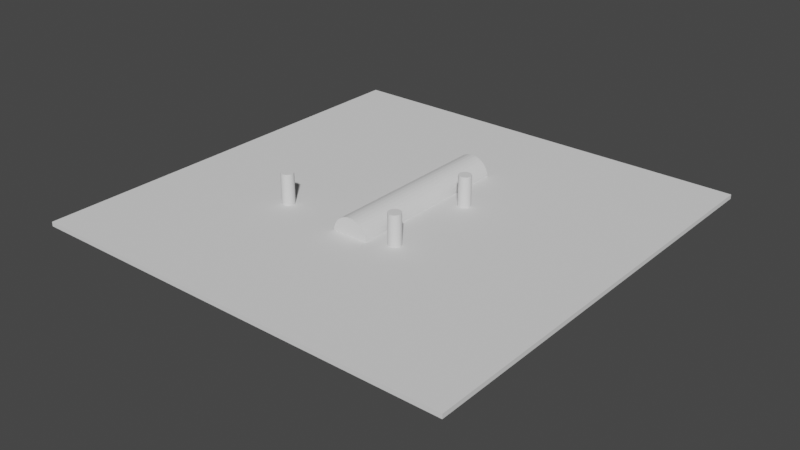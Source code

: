 # Source: rc_case_base_preexport.blend  (saved by Blender 3.5.10; exported with 4.5.12 LTS)
import bpy
from mathutils import Matrix  # noqa: F401  (used for matrix-valued properties, if any)

bpy.ops.wm.read_factory_settings(use_empty=True)
scene = bpy.context.scene
scene.name = 'Scene'

# ---- collections
col_collection = bpy.data.collections.new('Collection'); scene.collection.children.link(col_collection)
col_collection_1 = bpy.data.collections.new('Collection 1'); col_collection.children.link(col_collection_1)

# ---- materials (node trees are filled in below, after node groups)
mat_material_001 = bpy.data.materials.new('Material.001')
mat_material_001.alpha_threshold = 0.0
mat_material_001.use_transparent_shadow = False
mat_material_001.line_color = (0.0, 0.0, 0.0, 1.0)

# ---- material node trees
mat_material_001.use_nodes = True; mat_material_001.node_tree.nodes.clear()
_N = mat_material_001.node_tree.nodes; _L = mat_material_001.node_tree.links
n0 = _N.new('ShaderNodeOutputMaterial'); n0.name = 'Material Output'; n0.location = (300, 300)
n1 = _N.new('ShaderNodeBsdfPrincipled'); n1.name = 'Principled BSDF'; n1.location = (10, 300)
n1.distribution = 'GGX'
n1.subsurface_method = 'BURLEY'
n1.inputs[2].default_value = 0.4
n1.inputs[3].default_value = 1.45
n1.inputs[27].default_value = (0.0, 0.0, 0.0, 1.0)
n1.inputs[28].default_value = 1.0
_L.new(n1.outputs[0], n0.inputs[0])
n0.is_active_output = True

# ---- world
world_world = bpy.data.worlds.new('World'); scene.world = world_world
world_world.use_nodes = True; world_world.node_tree.nodes.clear()
_N = world_world.node_tree.nodes; _L = world_world.node_tree.links
n0 = _N.new('ShaderNodeOutputWorld'); n0.name = 'World Output'; n0.location = (300, 300)
n1 = _N.new('ShaderNodeBackground'); n1.name = 'Background'; n1.location = (10, 300)
n1.inputs[0].default_value = (0.05088, 0.05088, 0.05088, 1.0)
_L.new(n1.outputs[0], n0.inputs[0])
n0.is_active_output = True
world_world.color = (0.05088, 0.05088, 0.05088)
world_world.use_sun_shadow = False
world_world.sun_shadow_jitter_overblur = 0.0

# ---- meshes
me_cube_002 = bpy.data.meshes.new('Cube.002')
me_cube_002.from_pydata([(-0.5, 0.4, 0.01), (-0.5, 0.4, 2.98e-08), (-0.51, -0.3, 0.01), (-0.51, -0.3, 2.98e-08), (0.0, 0.45, 2.98e-08), (0.0, -0.3, 0.01), (0.0, -0.3, 2.98e-08), (0.0, 0.45, 0.01), (-0.31, 0.45, 2.98e-08), (-0.46, -0.3, 0.01), (-0.46, -0.3, 3.166e-08), (-0.31, 0.45, 0.01), (-0.505, 0.05, 2.98e-08), (-0.505, 0.05, 0.01), (0.0, 0.05, 2.98e-08), (0.0, 0.05, 0.01), (-0.4625, 0.05, 2.98e-08), (-0.4625, 0.05, 0.01), (-0.5075, -0.255, 2.98e-08), (0.0, -0.25, 3.166e-08), (0.0, -0.25, 0.01), (-0.46, -0.25, 3.166e-08), (-0.46, -0.25, 0.01), (-0.5075, -0.255, 0.01), (-0.5025, 0.325, 0.01), (-0.5025, 0.325, 2.98e-08), (0.0, 0.325, 2.98e-08), (0.0, 0.325, 0.01), (-0.3113, 0.325, 2.98e-08), (-0.3113, 0.325, 0.01), (-0.5025, 0.325, 0.01), (-0.3113, 0.325, 0.01), (0.0, 0.325, 2.98e-08), (-0.3113, 0.325, 2.98e-08), (0.0, 0.325, 0.01), (-0.5025, 0.325, 2.98e-08), (-0.4407, 0.4156, 0.01), (-0.4436, 0.325, 0.01), (-0.5025, 0.325, 0.01), (-0.5, 0.4, 0.01), (-0.4407, 0.4156, 0.01), (-0.4436, 0.325, 0.01), (-0.46, -0.3, 0.01), (-0.51, -0.3, 0.01), (-0.46, -0.25, 0.01), (-0.5075, -0.255, 0.01), (-0.5025, 0.325, 0.01), (-0.5, 0.4, 0.01), (-0.4407, 0.4156, 0.01), (-0.4436, 0.325, 0.01), (-0.46, -0.3, 0.14), (-0.51, -0.3, 0.14), (-0.46, -0.25, 0.14), (-0.5075, -0.255, 0.14), (-0.5025, 0.325, 0.14), (-0.5, 0.4, 0.14), (-0.4407, 0.4156, 0.14), (-0.4436, 0.325, 0.14)], [], [(23, 2, 43, 45), (10, 9, 2, 3), (35, 30, 0, 1), (8, 11, 7, 4), (21, 19, 6, 10), (2, 9, 42, 43), (18, 21, 10, 3), (1, 0, 36, 11, 8), (6, 5, 9, 10), (20, 22, 9, 5), (34, 31, 17, 15), (25, 33, 16, 12), (33, 32, 14, 16), (18, 23, 13, 12), (31, 24, 13, 17), (3, 2, 23, 18), (15, 17, 22, 20), (12, 16, 21, 18), (16, 14, 19, 21), (17, 13, 23, 22), (11, 36, 37, 29), (8, 4, 26, 28), (1, 8, 28, 35), (7, 11, 29, 27), (12, 13, 24, 25), (0, 30, 38, 39), (37, 36, 40, 41), (36, 0, 39, 40), (30, 37, 41, 38), (45, 43, 51, 53), (47, 46, 54, 55), (41, 40, 48, 49), (39, 38, 46, 47), (22, 23, 45, 44), (9, 22, 44, 42), (40, 39, 47, 48), (38, 41, 49, 46), (52, 53, 51, 50), (57, 56, 55, 54), (48, 47, 55, 56), (46, 49, 57, 54), (43, 42, 50, 51), (44, 45, 53, 52), (42, 44, 52, 50), (49, 48, 56, 57)])
_uv = me_cube_002.uv_layers.new(name='UVMap')
_uv.uv.foreach_set('vector', [0.625, 0.0625, 0.625, 0.0, 0.625, 0.0, 0.625, 0.0625, 0.375, 0.9375, 0.625, 0.9375, 0.625, 1.0, 0.375, 1.0, 0.375, 0.1875, 0.625, 0.1875, 0.625, 0.25, 0.375, 0.25, 0.375, 0.3125, 0.625, 0.3125, 0.625, 0.375, 0.375, 0.375, 0.1875, 0.6875, 0.25, 0.6875, 0.25, 0.75, 0.1875, 0.75, 0.625, 1.0, 0.625, 0.9375, 0.625, 0.9375, 0.625, 1.0, 0.125, 0.6875, 0.1875, 0.6875, 0.1875, 0.75, 0.125, 0.75, 0.375, 0.25, 0.625, 0.25, 0.625, 0.2695, 0.625, 0.3125, 0.375, 0.3125, 0.375, 0.875, 0.625, 0.875, 0.625, 0.9375, 0.375, 0.9375, 0.75, 0.6875, 0.8125, 0.6875, 0.8125, 0.75, 0.75, 0.75, 0.75, 0.5625, 0.8125, 0.5625, 0.8125, 0.625, 0.75, 0.625, 0.125, 0.5625, 0.1875, 0.5625, 0.1875, 0.625, 0.125, 0.625, 0.1875, 0.5625, 0.25, 0.5625, 0.25, 0.625, 0.1875, 0.625, 0.375, 0.0625, 0.625, 0.0625, 0.625, 0.125, 0.375, 0.125, 0.8125, 0.5625, 0.875, 0.5625, 0.875, 0.625, 0.8125, 0.625, 0.375, 0.0, 0.625, 0.0, 0.625, 0.0625, 0.375, 0.0625, 0.75, 0.625, 0.8125, 0.625, 0.8125, 0.6875, 0.75, 0.6875, 0.125, 0.625, 0.1875, 0.625, 0.1875, 0.6875, 0.125, 0.6875, 0.1875, 0.625, 0.25, 0.625, 0.25, 0.6875, 0.1875, 0.6875, 0.8125, 0.625, 0.875, 0.625, 0.875, 0.6875, 0.8125, 0.6875, 0.8125, 0.5, 0.8555, 0.5, 0.8558, 0.5625, 0.8125, 0.5625, 0.1875, 0.5, 0.25, 0.5, 0.25, 0.5625, 0.1875, 0.5625, 0.125, 0.5, 0.1875, 0.5, 0.1875, 0.5625, 0.125, 0.5625, 0.75, 0.5, 0.8125, 0.5, 0.8125, 0.5625, 0.75, 0.5625, 0.375, 0.125, 0.625, 0.125, 0.625, 0.1875, 0.375, 0.1875, 0.625, 0.25, 0.625, 0.1875, 0.625, 0.1875, 0.625, 0.25, 0.8558, 0.5625, 0.8555, 0.5, 0.8555, 0.5, 0.8558, 0.5625, 0.625, 0.2695, 0.625, 0.25, 0.625, 0.25, 0.625, 0.2695, 0.0, 0.0, 0.0, 0.0, 0.0, 0.0, 0.0, 0.0, 0.625, 0.0625, 0.625, 0.0, 0.625, 0.0, 0.625, 0.0625, 0.625, 0.25, 0.625, 0.1875, 0.625, 0.1875, 0.625, 0.25, 0.8558, 0.5625, 0.8555, 0.5, 0.8555, 0.5, 0.8558, 0.5625, 0.625, 0.25, 0.625, 0.1875, 0.625, 0.1875, 0.625, 0.25, 0.8125, 0.6875, 0.875, 0.6875, 0.875, 0.6875, 0.8125, 0.6875, 0.8125, 0.75, 0.8125, 0.6875, 0.8125, 0.6875, 0.8125, 0.75, 0.625, 0.2695, 0.625, 0.25, 0.625, 0.25, 0.625, 0.2695, 0.0, 0.0, 0.0, 0.0, 0.0, 0.0, 0.0, 0.0, 0.8125, 0.6875, 0.875, 0.6875, 0.875, 0.75, 0.8125, 0.75, 0.8558, 0.5625, 0.8555, 0.5, 0.875, 0.5, 0.875, 0.5625, 0.625, 0.2695, 0.625, 0.25, 0.625, 0.25, 0.625, 0.2695, 0.0, 0.0, 0.0, 0.0, 0.0, 0.0, 0.0, 0.0, 0.625, 1.0, 0.625, 0.9375, 0.625, 0.9375, 0.625, 1.0, 0.8125, 0.6875, 0.875, 0.6875, 0.875, 0.6875, 0.8125, 0.6875, 0.8125, 0.75, 0.8125, 0.6875, 0.8125, 0.6875, 0.8125, 0.75, 0.8558, 0.5625, 0.8555, 0.5, 0.8555, 0.5, 0.8558, 0.5625])
me_cube_002.materials.append(mat_material_001)
me_cube_002.use_remesh_preserve_volume = False
me_cube_002.use_remesh_preserve_attributes = False
me_cube_002.use_mirror_vertex_groups = False
me_cube_002.update()
me_cube_004 = bpy.data.meshes.new('Cube.004')
me_cube_004.from_pydata([(-0.31, -0.3, -0.01), (-0.31, -0.3, 0.005), (-0.31, 0.45, -0.01), (-0.31, 0.45, 0.005), (0.0, 0.45, 0.026), (0.0, 0.45, 0.03475), (0.0, -0.3, 0.026), (0.0, -0.3, 0.03475), (-0.52, -0.3, -0.01), (-0.52, -0.3, 0.005), (-0.5, 0.4, -0.01), (-0.5, 0.4, 0.005), (-0.011, 0.45, 0.016), (-0.025, -0.3, 0.029), (-0.025, 0.45, 0.029), (-0.011, -0.3, 0.016), (-0.019, 0.45, 0.008), (-0.034, -0.3, 0.021), (-0.034, 0.45, 0.021), (-0.019, -0.3, 0.008), (-0.028, 0.45, -0.01), (-0.04421, -0.3, 0.005), (-0.04421, 0.45, 0.005), (-0.028, -0.3, -0.01), (-0.019, -0.3, 0.008)], [], [(3, 2, 10, 11), (23, 21, 1, 0), (22, 3, 1, 21), (12, 4, 6, 15), (12, 14, 5, 4), (8, 9, 11, 10), (0, 1, 9, 8), (1, 3, 11, 9), (2, 0, 8, 10), (16, 18, 14, 12), (16, 12, 15, 24), (5, 14, 13, 7), (6, 7, 13, 15), (20, 16, 19, 23), (20, 22, 18, 16), (14, 18, 17, 13), (15, 13, 17, 24), (2, 3, 22, 20), (2, 20, 23, 0), (18, 22, 21, 17), (19, 17, 21, 23)])
_uv = me_cube_004.uv_layers.new(name='UVMap')
_uv.uv.foreach_set('vector', [0.625, 0.25, 0.375, 0.25, 0.375, 0.25, 0.625, 0.25, 0.375, 0.8928, 0.625, 0.8928, 0.625, 1.0, 0.375, 1.0, 0.7678, 0.5, 0.875, 0.5, 0.875, 0.75, 0.7678, 0.75, 0.2438, 0.5, 0.25, 0.5, 0.25, 0.75, 0.2438, 0.75, 0.375, 0.3688, 0.625, 0.3688, 0.625, 0.375, 0.375, 0.375, 0.375, 0.0, 0.625, 0.0, 0.625, 0.25, 0.375, 0.25, 0.375, 1.0, 0.625, 1.0, 0.625, 1.0, 0.375, 1.0, 0.875, 0.75, 0.875, 0.5, 0.875, 0.5, 0.875, 0.75, 0.125, 0.5, 0.125, 0.75, 0.125, 0.75, 0.125, 0.5, 0.375, 0.3628, 0.625, 0.3628, 0.625, 0.3688, 0.375, 0.3688, 0.2378, 0.5, 0.2438, 0.5, 0.2438, 0.75, 0.2378, 0.75, 0.75, 0.5, 0.7562, 0.5, 0.7562, 0.75, 0.75, 0.75, 0.375, 0.875, 0.625, 0.875, 0.625, 0.8812, 0.375, 0.8813, 0.2322, 0.5, 0.2378, 0.5, 0.2378, 0.75, 0.2322, 0.75, 0.375, 0.3572, 0.625, 0.3572, 0.625, 0.3628, 0.375, 0.3628, 0.7562, 0.5, 0.7622, 0.5, 0.7622, 0.75, 0.7562, 0.75, 0.375, 0.8813, 0.625, 0.8812, 0.625, 0.8872, 0.375, 0.8872, 0.375, 0.25, 0.625, 0.25, 0.625, 0.3572, 0.375, 0.3572, 0.125, 0.5, 0.2322, 0.5, 0.2322, 0.75, 0.125, 0.75, 0.7622, 0.5, 0.7678, 0.5, 0.7678, 0.75, 0.7622, 0.75, 0.375, 0.8872, 0.625, 0.8872, 0.625, 0.8928, 0.375, 0.8928])
me_cube_004.update()
me_cube_006 = bpy.data.meshes.new('Cube.006')
me_cube_006.from_pydata([(-0.6878, -0.9431, -0.5241), (-0.6878, -0.9431, 1.048), (-0.6878, 0.6288, -0.5241), (-0.6878, 0.6288, 1.048), (1.032, -0.9431, -0.5241), (1.032, -0.9431, 1.048), (1.032, 0.6288, -0.5241), (1.032, 0.6288, 1.048)], [], [(0, 1, 3, 2), (2, 3, 7, 6), (6, 7, 5, 4), (4, 5, 1, 0), (2, 6, 4, 0), (7, 3, 1, 5)])
_uv = me_cube_006.uv_layers.new(name='UVMap')
_uv.uv.foreach_set('vector', [0.375, 0.0, 0.625, 0.0, 0.625, 0.25, 0.375, 0.25, 0.375, 0.25, 0.625, 0.25, 0.625, 0.5, 0.375, 0.5, 0.375, 0.5, 0.625, 0.5, 0.625, 0.75, 0.375, 0.75, 0.375, 0.75, 0.625, 0.75, 0.625, 1.0, 0.375, 1.0, 0.125, 0.5, 0.375, 0.5, 0.375, 0.75, 0.125, 0.75, 0.625, 0.5, 0.875, 0.5, 0.875, 0.75, 0.625, 0.75])
me_cube_006.update()
me_cube_007 = bpy.data.meshes.new('Cube.007')
me_cube_007.from_pydata([(-0.6878, -0.9431, -0.5241), (-0.6878, -0.9431, 1.048), (-0.6878, 0.6288, -0.5241), (-0.6878, 0.6288, 1.048), (1.032, -0.9431, -0.5241), (1.032, -0.9431, 1.048), (1.032, 0.6288, -0.5241), (1.032, 0.6288, 1.048)], [], [(0, 1, 3, 2), (2, 3, 7, 6), (6, 7, 5, 4), (4, 5, 1, 0), (2, 6, 4, 0), (7, 3, 1, 5)])
_uv = me_cube_007.uv_layers.new(name='UVMap')
_uv.uv.foreach_set('vector', [0.375, 0.0, 0.625, 0.0, 0.625, 0.25, 0.375, 0.25, 0.375, 0.25, 0.625, 0.25, 0.625, 0.5, 0.375, 0.5, 0.375, 0.5, 0.625, 0.5, 0.625, 0.75, 0.375, 0.75, 0.375, 0.75, 0.625, 0.75, 0.625, 1.0, 0.375, 1.0, 0.125, 0.5, 0.375, 0.5, 0.375, 0.75, 0.125, 0.75, 0.625, 0.5, 0.875, 0.5, 0.875, 0.75, 0.625, 0.75])
me_cube_007.update()
me_cube_008 = bpy.data.meshes.new('Cube.008')
me_cube_008.from_pydata([(-0.31, -0.3, -0.01), (-0.31, -0.3, 0.005), (-0.31, 0.45, -0.01), (-0.31, 0.45, 0.005), (0.0, 0.45, 0.026), (0.0, 0.45, 0.03475), (0.0, -0.3, 0.026), (0.0, -0.3, 0.03475), (-0.52, -0.3, -0.01), (-0.52, -0.3, 0.005), (-0.5, 0.4, -0.01), (-0.5, 0.4, 0.005), (-0.011, 0.45, 0.016), (-0.025, -0.3, 0.029), (-0.025, 0.45, 0.029), (-0.011, -0.3, 0.016), (-0.019, 0.45, 0.008), (-0.034, -0.3, 0.021), (-0.034, 0.45, 0.021), (-0.019, -0.3, 0.008), (-0.028, 0.45, -0.01), (-0.04421, -0.3, 0.005), (-0.04421, 0.45, 0.005), (-0.028, -0.3, -0.01), (-0.019, -0.3, 0.008)], [], [(3, 2, 10, 11), (23, 21, 1, 0), (22, 3, 1, 21), (12, 4, 6, 15), (12, 14, 5, 4), (8, 9, 11, 10), (0, 1, 9, 8), (1, 3, 11, 9), (2, 0, 8, 10), (16, 18, 14, 12), (16, 12, 15, 24), (5, 14, 13, 7), (6, 7, 13, 15), (20, 16, 19, 23), (20, 22, 18, 16), (14, 18, 17, 13), (15, 13, 17, 24), (2, 3, 22, 20), (2, 20, 23, 0), (18, 22, 21, 17), (19, 17, 21, 23)])
_uv = me_cube_008.uv_layers.new(name='UVMap')
_uv.uv.foreach_set('vector', [0.625, 0.25, 0.375, 0.25, 0.375, 0.25, 0.625, 0.25, 0.375, 0.8928, 0.625, 0.8928, 0.625, 1.0, 0.375, 1.0, 0.7678, 0.5, 0.875, 0.5, 0.875, 0.75, 0.7678, 0.75, 0.2438, 0.5, 0.25, 0.5, 0.25, 0.75, 0.2438, 0.75, 0.375, 0.3688, 0.625, 0.3688, 0.625, 0.375, 0.375, 0.375, 0.375, 0.0, 0.625, 0.0, 0.625, 0.25, 0.375, 0.25, 0.375, 1.0, 0.625, 1.0, 0.625, 1.0, 0.375, 1.0, 0.875, 0.75, 0.875, 0.5, 0.875, 0.5, 0.875, 0.75, 0.125, 0.5, 0.125, 0.75, 0.125, 0.75, 0.125, 0.5, 0.375, 0.3628, 0.625, 0.3628, 0.625, 0.3688, 0.375, 0.3688, 0.2378, 0.5, 0.2438, 0.5, 0.2438, 0.75, 0.2378, 0.75, 0.75, 0.5, 0.7562, 0.5, 0.7562, 0.75, 0.75, 0.75, 0.375, 0.875, 0.625, 0.875, 0.625, 0.8812, 0.375, 0.8813, 0.2322, 0.5, 0.2378, 0.5, 0.2378, 0.75, 0.2322, 0.75, 0.375, 0.3572, 0.625, 0.3572, 0.625, 0.3628, 0.375, 0.3628, 0.7562, 0.5, 0.7622, 0.5, 0.7622, 0.75, 0.7562, 0.75, 0.375, 0.8813, 0.625, 0.8812, 0.625, 0.8872, 0.375, 0.8872, 0.375, 0.25, 0.625, 0.25, 0.625, 0.3572, 0.375, 0.3572, 0.125, 0.5, 0.2322, 0.5, 0.2322, 0.75, 0.125, 0.75, 0.7622, 0.5, 0.7678, 0.5, 0.7678, 0.75, 0.7622, 0.75, 0.375, 0.8872, 0.625, 0.8872, 0.625, 0.8928, 0.375, 0.8928])
me_cube_008.update()
me_cylinder_004 = bpy.data.meshes.new('Cylinder.004')
me_cylinder_004.from_pydata([(0.0, 0.1, 0.0), (0.0, 0.1, 1.036), (0.01951, 0.09808, 0.0), (0.01951, 0.09808, 1.036), (0.03827, 0.09239, 0.0), (0.03827, 0.09239, 1.036), (0.05556, 0.08315, 0.0), (0.05556, 0.08315, 1.036), (0.07071, 0.07071, 0.0), (0.07071, 0.07071, 1.036), (0.08315, 0.05556, 0.0), (0.08315, 0.05556, 1.036), (0.09239, 0.03827, 0.0), (0.09239, 0.03827, 1.036), (0.09808, 0.01951, 0.0), (0.09808, 0.01951, 1.036), (0.1, 0.0, 0.0), (0.1, 0.0, 1.036), (0.09808, -0.01951, 0.0), (0.09808, -0.01951, 1.036), (0.09239, -0.03827, 0.0), (0.09239, -0.03827, 1.036), (0.08315, -0.05556, 0.0), (0.08315, -0.05556, 1.036), (0.07071, -0.07071, 0.0), (0.07071, -0.07071, 1.036), (0.05556, -0.08315, 0.0), (0.05556, -0.08315, 1.036), (0.03827, -0.09239, 0.0), (0.03827, -0.09239, 1.036), (0.01951, -0.09808, 0.0), (0.01951, -0.09808, 1.036), (0.0, -0.1, 0.0), (0.0, -0.1, 1.036), (-0.01951, -0.09808, 0.0), (-0.01951, -0.09808, 1.036), (-0.03827, -0.09239, 0.0), (-0.03827, -0.09239, 1.036), (-0.05556, -0.08315, 0.0), (-0.05556, -0.08315, 1.036), (-0.07071, -0.07071, 0.0), (-0.07071, -0.07071, 1.036), (-0.08315, -0.05556, 0.0), (-0.08315, -0.05556, 1.036), (-0.09239, -0.03827, 0.0), (-0.09239, -0.03827, 1.036), (-0.09808, -0.01951, 0.0), (-0.09808, -0.01951, 1.036), (-0.1, 0.0, 0.0), (-0.1, 0.0, 1.036), (-0.09808, 0.01951, 0.0), (-0.09808, 0.01951, 1.036), (-0.09239, 0.03827, 0.0), (-0.09239, 0.03827, 1.036), (-0.08315, 0.05556, 0.0), (-0.08315, 0.05556, 1.036), (-0.07071, 0.07071, 0.0), (-0.07071, 0.07071, 1.036), (-0.05556, 0.08315, 0.0), (-0.05556, 0.08315, 1.036), (-0.03827, 0.09239, 0.0), (-0.03827, 0.09239, 1.036), (-0.01951, 0.09808, 0.0), (-0.01951, 0.09808, 1.036)], [], [(0, 1, 3, 2), (2, 3, 5, 4), (4, 5, 7, 6), (6, 7, 9, 8), (8, 9, 11, 10), (10, 11, 13, 12), (12, 13, 15, 14), (14, 15, 17, 16), (16, 17, 19, 18), (18, 19, 21, 20), (20, 21, 23, 22), (22, 23, 25, 24), (24, 25, 27, 26), (26, 27, 29, 28), (28, 29, 31, 30), (30, 31, 33, 32), (32, 33, 35, 34), (34, 35, 37, 36), (36, 37, 39, 38), (38, 39, 41, 40), (40, 41, 43, 42), (42, 43, 45, 44), (44, 45, 47, 46), (46, 47, 49, 48), (48, 49, 51, 50), (50, 51, 53, 52), (52, 53, 55, 54), (54, 55, 57, 56), (56, 57, 59, 58), (58, 59, 61, 60), (3, 1, 63, 61, 59, 57, 55, 53, 51, 49, 47, 45, 43, 41, 39, 37, 35, 33, 31, 29, 27, 25, 23, 21, 19, 17, 15, 13, 11, 9, 7, 5), (60, 61, 63, 62), (62, 63, 1, 0), (0, 2, 4, 6, 8, 10, 12, 14, 16, 18, 20, 22, 24, 26, 28, 30, 32, 34, 36, 38, 40, 42, 44, 46, 48, 50, 52, 54, 56, 58, 60, 62)])
_uv = me_cylinder_004.uv_layers.new(name='UVMap')
_uv.uv.foreach_set('vector', [1.0, 0.5, 1.0, 1.0, 0.9688, 1.0, 0.9688, 0.5, 0.9688, 0.5, 0.9688, 1.0, 0.9375, 1.0, 0.9375, 0.5, 0.9375, 0.5, 0.9375, 1.0, 0.9062, 1.0, 0.9062, 0.5, 0.9062, 0.5, 0.9062, 1.0, 0.875, 1.0, 0.875, 0.5, 0.875, 0.5, 0.875, 1.0, 0.8438, 1.0, 0.8438, 0.5, 0.8438, 0.5, 0.8438, 1.0, 0.8125, 1.0, 0.8125, 0.5, 0.8125, 0.5, 0.8125, 1.0, 0.7812, 1.0, 0.7812, 0.5, 0.7812, 0.5, 0.7812, 1.0, 0.75, 1.0, 0.75, 0.5, 0.75, 0.5, 0.75, 1.0, 0.7188, 1.0, 0.7188, 0.5, 0.7188, 0.5, 0.7188, 1.0, 0.6875, 1.0, 0.6875, 0.5, 0.6875, 0.5, 0.6875, 1.0, 0.6562, 1.0, 0.6562, 0.5, 0.6562, 0.5, 0.6562, 1.0, 0.625, 1.0, 0.625, 0.5, 0.625, 0.5, 0.625, 1.0, 0.5938, 1.0, 0.5938, 0.5, 0.5938, 0.5, 0.5938, 1.0, 0.5625, 1.0, 0.5625, 0.5, 0.5625, 0.5, 0.5625, 1.0, 0.5312, 1.0, 0.5312, 0.5, 0.5312, 0.5, 0.5312, 1.0, 0.5, 1.0, 0.5, 0.5, 0.5, 0.5, 0.5, 1.0, 0.4688, 1.0, 0.4688, 0.5, 0.4688, 0.5, 0.4688, 1.0, 0.4375, 1.0, 0.4375, 0.5, 0.4375, 0.5, 0.4375, 1.0, 0.4062, 1.0, 0.4062, 0.5, 0.4062, 0.5, 0.4062, 1.0, 0.375, 1.0, 0.375, 0.5, 0.375, 0.5, 0.375, 1.0, 0.3438, 1.0, 0.3438, 0.5, 0.3438, 0.5, 0.3438, 1.0, 0.3125, 1.0, 0.3125, 0.5, 0.3125, 0.5, 0.3125, 1.0, 0.2812, 1.0, 0.2812, 0.5, 0.2812, 0.5, 0.2812, 1.0, 0.25, 1.0, 0.25, 0.5, 0.25, 0.5, 0.25, 1.0, 0.2188, 1.0, 0.2188, 0.5, 0.2188, 0.5, 0.2188, 1.0, 0.1875, 1.0, 0.1875, 0.5, 0.1875, 0.5, 0.1875, 1.0, 0.1562, 1.0, 0.1562, 0.5, 0.1562, 0.5, 0.1562, 1.0, 0.125, 1.0, 0.125, 0.5, 0.125, 0.5, 0.125, 1.0, 0.09375, 1.0, 0.09375, 0.5, 0.09375, 0.5, 0.09375, 1.0, 0.0625, 1.0, 0.0625, 0.5, 0.2968, 0.4854, 0.25, 0.49, 0.2032, 0.4854, 0.1582, 0.4717, 0.1167, 0.4496, 0.08029, 0.4197, 0.05045, 0.3833, 0.02827, 0.3418, 0.01461, 0.2968, 0.01, 0.25, 0.01461, 0.2032, 0.02827, 0.1582, 0.05045, 0.1167, 0.08029, 0.08029, 0.1167, 0.05045, 0.1582, 0.02827, 0.2032, 0.01461, 0.25, 0.01, 0.2968, 0.01461, 0.3418, 0.02827, 0.3833, 0.05045, 0.4197, 0.08029, 0.4496, 0.1167, 0.4717, 0.1582, 0.4854, 0.2032, 0.49, 0.25, 0.4854, 0.2968, 0.4717, 0.3418, 0.4496, 0.3833, 0.4197, 0.4197, 0.3833, 0.4496, 0.3418, 0.4717, 0.0625, 0.5, 0.0625, 1.0, 0.03125, 1.0, 0.03125, 0.5, 0.03125, 0.5, 0.03125, 1.0, 0.0, 1.0, 0.0, 0.5, 0.75, 0.49, 0.7968, 0.4854, 0.8418, 0.4717, 0.8833, 0.4496, 0.9197, 0.4197, 0.9496, 0.3833, 0.9717, 0.3418, 0.9854, 0.2968, 0.99, 0.25, 0.9854, 0.2032, 0.9717, 0.1582, 0.9496, 0.1167, 0.9197, 0.08029, 0.8833, 0.05045, 0.8418, 0.02827, 0.7968, 0.01461, 0.75, 0.01, 0.7032, 0.01461, 0.6582, 0.02827, 0.6167, 0.05045, 0.5803, 0.08029, 0.5504, 0.1167, 0.5283, 0.1582, 0.5146, 0.2032, 0.51, 0.25, 0.5146, 0.2968, 0.5283, 0.3418, 0.5504, 0.3833, 0.5803, 0.4197, 0.6167, 0.4496, 0.6582, 0.4717, 0.7032, 0.4854])
me_cylinder_004.update()
me_cylinder_005 = bpy.data.meshes.new('Cylinder.005')
me_cylinder_005.from_pydata([(0.0, 0.1, 0.0), (0.0, 0.1, 0.3455), (0.01951, 0.09808, 0.0), (0.01951, 0.09808, 0.3455), (0.03827, 0.09239, 0.0), (0.03827, 0.09239, 0.3455), (0.05556, 0.08315, 0.0), (0.05556, 0.08315, 0.3455), (0.07071, 0.07071, 0.0), (0.07071, 0.07071, 0.3455), (0.08315, 0.05556, 0.0), (0.08315, 0.05556, 0.3455), (0.09239, 0.03827, 0.0), (0.09239, 0.03827, 0.3455), (0.09808, 0.01951, 0.0), (0.09808, 0.01951, 0.3455), (0.1, 0.0, 0.0), (0.1, 0.0, 0.3455), (0.09808, -0.01951, 0.0), (0.09808, -0.01951, 0.3455), (0.09239, -0.03827, 0.0), (0.09239, -0.03827, 0.3455), (0.08315, -0.05556, 0.0), (0.08315, -0.05556, 0.3455), (0.07071, -0.07071, 0.0), (0.07071, -0.07071, 0.3455), (0.05556, -0.08315, 0.0), (0.05556, -0.08315, 0.3455), (0.03827, -0.09239, 0.0), (0.03827, -0.09239, 0.3455), (0.01951, -0.09808, 0.0), (0.01951, -0.09808, 0.3455), (0.0, -0.1, 0.0), (0.0, -0.1, 0.3455), (-0.01951, -0.09808, 0.0), (-0.01951, -0.09808, 0.3455), (-0.03827, -0.09239, 0.0), (-0.03827, -0.09239, 0.3455), (-0.05556, -0.08315, 0.0), (-0.05556, -0.08315, 0.3455), (-0.07071, -0.07071, 0.0), (-0.07071, -0.07071, 0.3455), (-0.08315, -0.05556, 0.0), (-0.08315, -0.05556, 0.3455), (-0.09239, -0.03827, 0.0), (-0.09239, -0.03827, 0.3455), (-0.09808, -0.01951, 0.0), (-0.09808, -0.01951, 0.3455), (-0.1, 0.0, 0.0), (-0.1, 0.0, 0.3455), (-0.09808, 0.01951, 0.0), (-0.09808, 0.01951, 0.3455), (-0.09239, 0.03827, 0.0), (-0.09239, 0.03827, 0.3455), (-0.08315, 0.05556, 0.0), (-0.08315, 0.05556, 0.3455), (-0.07071, 0.07071, 0.0), (-0.07071, 0.07071, 0.3455), (-0.05556, 0.08315, 0.0), (-0.05556, 0.08315, 0.3455), (-0.03827, 0.09239, 0.0), (-0.03827, 0.09239, 0.3455), (-0.01951, 0.09808, 0.0), (-0.01951, 0.09808, 0.3455)], [], [(0, 1, 3, 2), (2, 3, 5, 4), (4, 5, 7, 6), (6, 7, 9, 8), (8, 9, 11, 10), (10, 11, 13, 12), (12, 13, 15, 14), (14, 15, 17, 16), (16, 17, 19, 18), (18, 19, 21, 20), (20, 21, 23, 22), (22, 23, 25, 24), (24, 25, 27, 26), (26, 27, 29, 28), (28, 29, 31, 30), (30, 31, 33, 32), (32, 33, 35, 34), (34, 35, 37, 36), (36, 37, 39, 38), (38, 39, 41, 40), (40, 41, 43, 42), (42, 43, 45, 44), (44, 45, 47, 46), (46, 47, 49, 48), (48, 49, 51, 50), (50, 51, 53, 52), (52, 53, 55, 54), (54, 55, 57, 56), (56, 57, 59, 58), (58, 59, 61, 60), (3, 1, 63, 61, 59, 57, 55, 53, 51, 49, 47, 45, 43, 41, 39, 37, 35, 33, 31, 29, 27, 25, 23, 21, 19, 17, 15, 13, 11, 9, 7, 5), (60, 61, 63, 62), (62, 63, 1, 0), (0, 2, 4, 6, 8, 10, 12, 14, 16, 18, 20, 22, 24, 26, 28, 30, 32, 34, 36, 38, 40, 42, 44, 46, 48, 50, 52, 54, 56, 58, 60, 62)])
_uv = me_cylinder_005.uv_layers.new(name='UVMap')
_uv.uv.foreach_set('vector', [1.0, 0.5, 1.0, 1.0, 0.9688, 1.0, 0.9688, 0.5, 0.9688, 0.5, 0.9688, 1.0, 0.9375, 1.0, 0.9375, 0.5, 0.9375, 0.5, 0.9375, 1.0, 0.9062, 1.0, 0.9062, 0.5, 0.9062, 0.5, 0.9062, 1.0, 0.875, 1.0, 0.875, 0.5, 0.875, 0.5, 0.875, 1.0, 0.8438, 1.0, 0.8438, 0.5, 0.8438, 0.5, 0.8438, 1.0, 0.8125, 1.0, 0.8125, 0.5, 0.8125, 0.5, 0.8125, 1.0, 0.7812, 1.0, 0.7812, 0.5, 0.7812, 0.5, 0.7812, 1.0, 0.75, 1.0, 0.75, 0.5, 0.75, 0.5, 0.75, 1.0, 0.7188, 1.0, 0.7188, 0.5, 0.7188, 0.5, 0.7188, 1.0, 0.6875, 1.0, 0.6875, 0.5, 0.6875, 0.5, 0.6875, 1.0, 0.6562, 1.0, 0.6562, 0.5, 0.6562, 0.5, 0.6562, 1.0, 0.625, 1.0, 0.625, 0.5, 0.625, 0.5, 0.625, 1.0, 0.5938, 1.0, 0.5938, 0.5, 0.5938, 0.5, 0.5938, 1.0, 0.5625, 1.0, 0.5625, 0.5, 0.5625, 0.5, 0.5625, 1.0, 0.5312, 1.0, 0.5312, 0.5, 0.5312, 0.5, 0.5312, 1.0, 0.5, 1.0, 0.5, 0.5, 0.5, 0.5, 0.5, 1.0, 0.4688, 1.0, 0.4688, 0.5, 0.4688, 0.5, 0.4688, 1.0, 0.4375, 1.0, 0.4375, 0.5, 0.4375, 0.5, 0.4375, 1.0, 0.4062, 1.0, 0.4062, 0.5, 0.4062, 0.5, 0.4062, 1.0, 0.375, 1.0, 0.375, 0.5, 0.375, 0.5, 0.375, 1.0, 0.3438, 1.0, 0.3438, 0.5, 0.3438, 0.5, 0.3438, 1.0, 0.3125, 1.0, 0.3125, 0.5, 0.3125, 0.5, 0.3125, 1.0, 0.2812, 1.0, 0.2812, 0.5, 0.2812, 0.5, 0.2812, 1.0, 0.25, 1.0, 0.25, 0.5, 0.25, 0.5, 0.25, 1.0, 0.2188, 1.0, 0.2188, 0.5, 0.2188, 0.5, 0.2188, 1.0, 0.1875, 1.0, 0.1875, 0.5, 0.1875, 0.5, 0.1875, 1.0, 0.1562, 1.0, 0.1562, 0.5, 0.1562, 0.5, 0.1562, 1.0, 0.125, 1.0, 0.125, 0.5, 0.125, 0.5, 0.125, 1.0, 0.09375, 1.0, 0.09375, 0.5, 0.09375, 0.5, 0.09375, 1.0, 0.0625, 1.0, 0.0625, 0.5, 0.2968, 0.4854, 0.25, 0.49, 0.2032, 0.4854, 0.1582, 0.4717, 0.1167, 0.4496, 0.08029, 0.4197, 0.05045, 0.3833, 0.02827, 0.3418, 0.01461, 0.2968, 0.01, 0.25, 0.01461, 0.2032, 0.02827, 0.1582, 0.05045, 0.1167, 0.08029, 0.08029, 0.1167, 0.05045, 0.1582, 0.02827, 0.2032, 0.01461, 0.25, 0.01, 0.2968, 0.01461, 0.3418, 0.02827, 0.3833, 0.05045, 0.4197, 0.08029, 0.4496, 0.1167, 0.4717, 0.1582, 0.4854, 0.2032, 0.49, 0.25, 0.4854, 0.2968, 0.4717, 0.3418, 0.4496, 0.3833, 0.4197, 0.4197, 0.3833, 0.4496, 0.3418, 0.4717, 0.0625, 0.5, 0.0625, 1.0, 0.03125, 1.0, 0.03125, 0.5, 0.03125, 0.5, 0.03125, 1.0, 0.0, 1.0, 0.0, 0.5, 0.75, 0.49, 0.7968, 0.4854, 0.8418, 0.4717, 0.8833, 0.4496, 0.9197, 0.4197, 0.9496, 0.3833, 0.9717, 0.3418, 0.9854, 0.2968, 0.99, 0.25, 0.9854, 0.2032, 0.9717, 0.1582, 0.9496, 0.1167, 0.9197, 0.08029, 0.8833, 0.05045, 0.8418, 0.02827, 0.7968, 0.01461, 0.75, 0.01, 0.7032, 0.01461, 0.6582, 0.02827, 0.6167, 0.05045, 0.5803, 0.08029, 0.5504, 0.1167, 0.5283, 0.1582, 0.5146, 0.2032, 0.51, 0.25, 0.5146, 0.2968, 0.5283, 0.3418, 0.5504, 0.3833, 0.5803, 0.4197, 0.6167, 0.4496, 0.6582, 0.4717, 0.7032, 0.4854])
me_cylinder_005.update()
me_cylinder_006 = bpy.data.meshes.new('Cylinder.006')
me_cylinder_006.from_pydata([(0.0, 0.1, 0.0), (0.0, 0.1, 1.036), (0.01951, 0.09808, 0.0), (0.01951, 0.09808, 1.036), (0.03827, 0.09239, 0.0), (0.03827, 0.09239, 1.036), (0.05556, 0.08315, 0.0), (0.05556, 0.08315, 1.036), (0.07071, 0.07071, 0.0), (0.07071, 0.07071, 1.036), (0.08315, 0.05556, 0.0), (0.08315, 0.05556, 1.036), (0.09239, 0.03827, 0.0), (0.09239, 0.03827, 1.036), (0.09808, 0.01951, 0.0), (0.09808, 0.01951, 1.036), (0.1, 0.0, 0.0), (0.1, 0.0, 1.036), (0.09808, -0.01951, 0.0), (0.09808, -0.01951, 1.036), (0.09239, -0.03827, 0.0), (0.09239, -0.03827, 1.036), (0.08315, -0.05556, 0.0), (0.08315, -0.05556, 1.036), (0.07071, -0.07071, 0.0), (0.07071, -0.07071, 1.036), (0.05556, -0.08315, 0.0), (0.05556, -0.08315, 1.036), (0.03827, -0.09239, 0.0), (0.03827, -0.09239, 1.036), (0.01951, -0.09808, 0.0), (0.01951, -0.09808, 1.036), (0.0, -0.1, 0.0), (0.0, -0.1, 1.036), (-0.01951, -0.09808, 0.0), (-0.01951, -0.09808, 1.036), (-0.03827, -0.09239, 0.0), (-0.03827, -0.09239, 1.036), (-0.05556, -0.08315, 0.0), (-0.05556, -0.08315, 1.036), (-0.07071, -0.07071, 0.0), (-0.07071, -0.07071, 1.036), (-0.08315, -0.05556, 0.0), (-0.08315, -0.05556, 1.036), (-0.09239, -0.03827, 0.0), (-0.09239, -0.03827, 1.036), (-0.09808, -0.01951, 0.0), (-0.09808, -0.01951, 1.036), (-0.1, 0.0, 0.0), (-0.1, 0.0, 1.036), (-0.09808, 0.01951, 0.0), (-0.09808, 0.01951, 1.036), (-0.09239, 0.03827, 0.0), (-0.09239, 0.03827, 1.036), (-0.08315, 0.05556, 0.0), (-0.08315, 0.05556, 1.036), (-0.07071, 0.07071, 0.0), (-0.07071, 0.07071, 1.036), (-0.05556, 0.08315, 0.0), (-0.05556, 0.08315, 1.036), (-0.03827, 0.09239, 0.0), (-0.03827, 0.09239, 1.036), (-0.01951, 0.09808, 0.0), (-0.01951, 0.09808, 1.036)], [], [(0, 1, 3, 2), (2, 3, 5, 4), (4, 5, 7, 6), (6, 7, 9, 8), (8, 9, 11, 10), (10, 11, 13, 12), (12, 13, 15, 14), (14, 15, 17, 16), (16, 17, 19, 18), (18, 19, 21, 20), (20, 21, 23, 22), (22, 23, 25, 24), (24, 25, 27, 26), (26, 27, 29, 28), (28, 29, 31, 30), (30, 31, 33, 32), (32, 33, 35, 34), (34, 35, 37, 36), (36, 37, 39, 38), (38, 39, 41, 40), (40, 41, 43, 42), (42, 43, 45, 44), (44, 45, 47, 46), (46, 47, 49, 48), (48, 49, 51, 50), (50, 51, 53, 52), (52, 53, 55, 54), (54, 55, 57, 56), (56, 57, 59, 58), (58, 59, 61, 60), (3, 1, 63, 61, 59, 57, 55, 53, 51, 49, 47, 45, 43, 41, 39, 37, 35, 33, 31, 29, 27, 25, 23, 21, 19, 17, 15, 13, 11, 9, 7, 5), (60, 61, 63, 62), (62, 63, 1, 0), (0, 2, 4, 6, 8, 10, 12, 14, 16, 18, 20, 22, 24, 26, 28, 30, 32, 34, 36, 38, 40, 42, 44, 46, 48, 50, 52, 54, 56, 58, 60, 62)])
_uv = me_cylinder_006.uv_layers.new(name='UVMap')
_uv.uv.foreach_set('vector', [1.0, 0.5, 1.0, 1.0, 0.9688, 1.0, 0.9688, 0.5, 0.9688, 0.5, 0.9688, 1.0, 0.9375, 1.0, 0.9375, 0.5, 0.9375, 0.5, 0.9375, 1.0, 0.9062, 1.0, 0.9062, 0.5, 0.9062, 0.5, 0.9062, 1.0, 0.875, 1.0, 0.875, 0.5, 0.875, 0.5, 0.875, 1.0, 0.8438, 1.0, 0.8438, 0.5, 0.8438, 0.5, 0.8438, 1.0, 0.8125, 1.0, 0.8125, 0.5, 0.8125, 0.5, 0.8125, 1.0, 0.7812, 1.0, 0.7812, 0.5, 0.7812, 0.5, 0.7812, 1.0, 0.75, 1.0, 0.75, 0.5, 0.75, 0.5, 0.75, 1.0, 0.7188, 1.0, 0.7188, 0.5, 0.7188, 0.5, 0.7188, 1.0, 0.6875, 1.0, 0.6875, 0.5, 0.6875, 0.5, 0.6875, 1.0, 0.6562, 1.0, 0.6562, 0.5, 0.6562, 0.5, 0.6562, 1.0, 0.625, 1.0, 0.625, 0.5, 0.625, 0.5, 0.625, 1.0, 0.5938, 1.0, 0.5938, 0.5, 0.5938, 0.5, 0.5938, 1.0, 0.5625, 1.0, 0.5625, 0.5, 0.5625, 0.5, 0.5625, 1.0, 0.5312, 1.0, 0.5312, 0.5, 0.5312, 0.5, 0.5312, 1.0, 0.5, 1.0, 0.5, 0.5, 0.5, 0.5, 0.5, 1.0, 0.4688, 1.0, 0.4688, 0.5, 0.4688, 0.5, 0.4688, 1.0, 0.4375, 1.0, 0.4375, 0.5, 0.4375, 0.5, 0.4375, 1.0, 0.4062, 1.0, 0.4062, 0.5, 0.4062, 0.5, 0.4062, 1.0, 0.375, 1.0, 0.375, 0.5, 0.375, 0.5, 0.375, 1.0, 0.3438, 1.0, 0.3438, 0.5, 0.3438, 0.5, 0.3438, 1.0, 0.3125, 1.0, 0.3125, 0.5, 0.3125, 0.5, 0.3125, 1.0, 0.2812, 1.0, 0.2812, 0.5, 0.2812, 0.5, 0.2812, 1.0, 0.25, 1.0, 0.25, 0.5, 0.25, 0.5, 0.25, 1.0, 0.2188, 1.0, 0.2188, 0.5, 0.2188, 0.5, 0.2188, 1.0, 0.1875, 1.0, 0.1875, 0.5, 0.1875, 0.5, 0.1875, 1.0, 0.1562, 1.0, 0.1562, 0.5, 0.1562, 0.5, 0.1562, 1.0, 0.125, 1.0, 0.125, 0.5, 0.125, 0.5, 0.125, 1.0, 0.09375, 1.0, 0.09375, 0.5, 0.09375, 0.5, 0.09375, 1.0, 0.0625, 1.0, 0.0625, 0.5, 0.2968, 0.4854, 0.25, 0.49, 0.2032, 0.4854, 0.1582, 0.4717, 0.1167, 0.4496, 0.08029, 0.4197, 0.05045, 0.3833, 0.02827, 0.3418, 0.01461, 0.2968, 0.01, 0.25, 0.01461, 0.2032, 0.02827, 0.1582, 0.05045, 0.1167, 0.08029, 0.08029, 0.1167, 0.05045, 0.1582, 0.02827, 0.2032, 0.01461, 0.25, 0.01, 0.2968, 0.01461, 0.3418, 0.02827, 0.3833, 0.05045, 0.4197, 0.08029, 0.4496, 0.1167, 0.4717, 0.1582, 0.4854, 0.2032, 0.49, 0.25, 0.4854, 0.2968, 0.4717, 0.3418, 0.4496, 0.3833, 0.4197, 0.4197, 0.3833, 0.4496, 0.3418, 0.4717, 0.0625, 0.5, 0.0625, 1.0, 0.03125, 1.0, 0.03125, 0.5, 0.03125, 0.5, 0.03125, 1.0, 0.0, 1.0, 0.0, 0.5, 0.75, 0.49, 0.7968, 0.4854, 0.8418, 0.4717, 0.8833, 0.4496, 0.9197, 0.4197, 0.9496, 0.3833, 0.9717, 0.3418, 0.9854, 0.2968, 0.99, 0.25, 0.9854, 0.2032, 0.9717, 0.1582, 0.9496, 0.1167, 0.9197, 0.08029, 0.8833, 0.05045, 0.8418, 0.02827, 0.7968, 0.01461, 0.75, 0.01, 0.7032, 0.01461, 0.6582, 0.02827, 0.6167, 0.05045, 0.5803, 0.08029, 0.5504, 0.1167, 0.5283, 0.1582, 0.5146, 0.2032, 0.51, 0.25, 0.5146, 0.2968, 0.5283, 0.3418, 0.5504, 0.3833, 0.5803, 0.4197, 0.6167, 0.4496, 0.6582, 0.4717, 0.7032, 0.4854])
me_cylinder_006.update()
me_cylinder_007 = bpy.data.meshes.new('Cylinder.007')
me_cylinder_007.from_pydata([(0.0, 0.1, 0.0), (0.0, 0.1, 1.036), (0.01951, 0.09808, 0.0), (0.01951, 0.09808, 1.036), (0.03827, 0.09239, 0.0), (0.03827, 0.09239, 1.036), (0.05556, 0.08315, 0.0), (0.05556, 0.08315, 1.036), (0.07071, 0.07071, 0.0), (0.07071, 0.07071, 1.036), (0.08315, 0.05556, 0.0), (0.08315, 0.05556, 1.036), (0.09239, 0.03827, 0.0), (0.09239, 0.03827, 1.036), (0.09808, 0.01951, 0.0), (0.09808, 0.01951, 1.036), (0.1, 0.0, 0.0), (0.1, 0.0, 1.036), (0.09808, -0.01951, 0.0), (0.09808, -0.01951, 1.036), (0.09239, -0.03827, 0.0), (0.09239, -0.03827, 1.036), (0.08315, -0.05556, 0.0), (0.08315, -0.05556, 1.036), (0.07071, -0.07071, 0.0), (0.07071, -0.07071, 1.036), (0.05556, -0.08315, 0.0), (0.05556, -0.08315, 1.036), (0.03827, -0.09239, 0.0), (0.03827, -0.09239, 1.036), (0.01951, -0.09808, 0.0), (0.01951, -0.09808, 1.036), (0.0, -0.1, 0.0), (0.0, -0.1, 1.036), (-0.01951, -0.09808, 0.0), (-0.01951, -0.09808, 1.036), (-0.03827, -0.09239, 0.0), (-0.03827, -0.09239, 1.036), (-0.05556, -0.08315, 0.0), (-0.05556, -0.08315, 1.036), (-0.07071, -0.07071, 0.0), (-0.07071, -0.07071, 1.036), (-0.08315, -0.05556, 0.0), (-0.08315, -0.05556, 1.036), (-0.09239, -0.03827, 0.0), (-0.09239, -0.03827, 1.036), (-0.09808, -0.01951, 0.0), (-0.09808, -0.01951, 1.036), (-0.1, 0.0, 0.0), (-0.1, 0.0, 1.036), (-0.09808, 0.01951, 0.0), (-0.09808, 0.01951, 1.036), (-0.09239, 0.03827, 0.0), (-0.09239, 0.03827, 1.036), (-0.08315, 0.05556, 0.0), (-0.08315, 0.05556, 1.036), (-0.07071, 0.07071, 0.0), (-0.07071, 0.07071, 1.036), (-0.05556, 0.08315, 0.0), (-0.05556, 0.08315, 1.036), (-0.03827, 0.09239, 0.0), (-0.03827, 0.09239, 1.036), (-0.01951, 0.09808, 0.0), (-0.01951, 0.09808, 1.036)], [], [(0, 1, 3, 2), (2, 3, 5, 4), (4, 5, 7, 6), (6, 7, 9, 8), (8, 9, 11, 10), (10, 11, 13, 12), (12, 13, 15, 14), (14, 15, 17, 16), (16, 17, 19, 18), (18, 19, 21, 20), (20, 21, 23, 22), (22, 23, 25, 24), (24, 25, 27, 26), (26, 27, 29, 28), (28, 29, 31, 30), (30, 31, 33, 32), (32, 33, 35, 34), (34, 35, 37, 36), (36, 37, 39, 38), (38, 39, 41, 40), (40, 41, 43, 42), (42, 43, 45, 44), (44, 45, 47, 46), (46, 47, 49, 48), (48, 49, 51, 50), (50, 51, 53, 52), (52, 53, 55, 54), (54, 55, 57, 56), (56, 57, 59, 58), (58, 59, 61, 60), (3, 1, 63, 61, 59, 57, 55, 53, 51, 49, 47, 45, 43, 41, 39, 37, 35, 33, 31, 29, 27, 25, 23, 21, 19, 17, 15, 13, 11, 9, 7, 5), (60, 61, 63, 62), (62, 63, 1, 0), (0, 2, 4, 6, 8, 10, 12, 14, 16, 18, 20, 22, 24, 26, 28, 30, 32, 34, 36, 38, 40, 42, 44, 46, 48, 50, 52, 54, 56, 58, 60, 62)])
_uv = me_cylinder_007.uv_layers.new(name='UVMap')
_uv.uv.foreach_set('vector', [1.0, 0.5, 1.0, 1.0, 0.9688, 1.0, 0.9688, 0.5, 0.9688, 0.5, 0.9688, 1.0, 0.9375, 1.0, 0.9375, 0.5, 0.9375, 0.5, 0.9375, 1.0, 0.9062, 1.0, 0.9062, 0.5, 0.9062, 0.5, 0.9062, 1.0, 0.875, 1.0, 0.875, 0.5, 0.875, 0.5, 0.875, 1.0, 0.8438, 1.0, 0.8438, 0.5, 0.8438, 0.5, 0.8438, 1.0, 0.8125, 1.0, 0.8125, 0.5, 0.8125, 0.5, 0.8125, 1.0, 0.7812, 1.0, 0.7812, 0.5, 0.7812, 0.5, 0.7812, 1.0, 0.75, 1.0, 0.75, 0.5, 0.75, 0.5, 0.75, 1.0, 0.7188, 1.0, 0.7188, 0.5, 0.7188, 0.5, 0.7188, 1.0, 0.6875, 1.0, 0.6875, 0.5, 0.6875, 0.5, 0.6875, 1.0, 0.6562, 1.0, 0.6562, 0.5, 0.6562, 0.5, 0.6562, 1.0, 0.625, 1.0, 0.625, 0.5, 0.625, 0.5, 0.625, 1.0, 0.5938, 1.0, 0.5938, 0.5, 0.5938, 0.5, 0.5938, 1.0, 0.5625, 1.0, 0.5625, 0.5, 0.5625, 0.5, 0.5625, 1.0, 0.5312, 1.0, 0.5312, 0.5, 0.5312, 0.5, 0.5312, 1.0, 0.5, 1.0, 0.5, 0.5, 0.5, 0.5, 0.5, 1.0, 0.4688, 1.0, 0.4688, 0.5, 0.4688, 0.5, 0.4688, 1.0, 0.4375, 1.0, 0.4375, 0.5, 0.4375, 0.5, 0.4375, 1.0, 0.4062, 1.0, 0.4062, 0.5, 0.4062, 0.5, 0.4062, 1.0, 0.375, 1.0, 0.375, 0.5, 0.375, 0.5, 0.375, 1.0, 0.3438, 1.0, 0.3438, 0.5, 0.3438, 0.5, 0.3438, 1.0, 0.3125, 1.0, 0.3125, 0.5, 0.3125, 0.5, 0.3125, 1.0, 0.2812, 1.0, 0.2812, 0.5, 0.2812, 0.5, 0.2812, 1.0, 0.25, 1.0, 0.25, 0.5, 0.25, 0.5, 0.25, 1.0, 0.2188, 1.0, 0.2188, 0.5, 0.2188, 0.5, 0.2188, 1.0, 0.1875, 1.0, 0.1875, 0.5, 0.1875, 0.5, 0.1875, 1.0, 0.1562, 1.0, 0.1562, 0.5, 0.1562, 0.5, 0.1562, 1.0, 0.125, 1.0, 0.125, 0.5, 0.125, 0.5, 0.125, 1.0, 0.09375, 1.0, 0.09375, 0.5, 0.09375, 0.5, 0.09375, 1.0, 0.0625, 1.0, 0.0625, 0.5, 0.2968, 0.4854, 0.25, 0.49, 0.2032, 0.4854, 0.1582, 0.4717, 0.1167, 0.4496, 0.08029, 0.4197, 0.05045, 0.3833, 0.02827, 0.3418, 0.01461, 0.2968, 0.01, 0.25, 0.01461, 0.2032, 0.02827, 0.1582, 0.05045, 0.1167, 0.08029, 0.08029, 0.1167, 0.05045, 0.1582, 0.02827, 0.2032, 0.01461, 0.25, 0.01, 0.2968, 0.01461, 0.3418, 0.02827, 0.3833, 0.05045, 0.4197, 0.08029, 0.4496, 0.1167, 0.4717, 0.1582, 0.4854, 0.2032, 0.49, 0.25, 0.4854, 0.2968, 0.4717, 0.3418, 0.4496, 0.3833, 0.4197, 0.4197, 0.3833, 0.4496, 0.3418, 0.4717, 0.0625, 0.5, 0.0625, 1.0, 0.03125, 1.0, 0.03125, 0.5, 0.03125, 0.5, 0.03125, 1.0, 0.0, 1.0, 0.0, 0.5, 0.75, 0.49, 0.7968, 0.4854, 0.8418, 0.4717, 0.8833, 0.4496, 0.9197, 0.4197, 0.9496, 0.3833, 0.9717, 0.3418, 0.9854, 0.2968, 0.99, 0.25, 0.9854, 0.2032, 0.9717, 0.1582, 0.9496, 0.1167, 0.9197, 0.08029, 0.8833, 0.05045, 0.8418, 0.02827, 0.7968, 0.01461, 0.75, 0.01, 0.7032, 0.01461, 0.6582, 0.02827, 0.6167, 0.05045, 0.5803, 0.08029, 0.5504, 0.1167, 0.5283, 0.1582, 0.5146, 0.2032, 0.51, 0.25, 0.5146, 0.2968, 0.5283, 0.3418, 0.5504, 0.3833, 0.5803, 0.4197, 0.6167, 0.4496, 0.6582, 0.4717, 0.7032, 0.4854])
me_cylinder_007.update()
me_cylinder_009 = bpy.data.meshes.new('Cylinder.009')
me_cylinder_009.from_pydata([(0.0, 0.1, 0.0), (0.0, 0.1, 0.3455), (0.01951, 0.09808, 0.0), (0.01951, 0.09808, 0.3455), (0.03827, 0.09239, 0.0), (0.03827, 0.09239, 0.3455), (0.05556, 0.08315, 0.0), (0.05556, 0.08315, 0.3455), (0.07071, 0.07071, 0.0), (0.07071, 0.07071, 0.3455), (0.08315, 0.05556, 0.0), (0.08315, 0.05556, 0.3455), (0.09239, 0.03827, 0.0), (0.09239, 0.03827, 0.3455), (0.09808, 0.01951, 0.0), (0.09808, 0.01951, 0.3455), (0.1, 0.0, 0.0), (0.1, 0.0, 0.3455), (0.09808, -0.01951, 0.0), (0.09808, -0.01951, 0.3455), (0.09239, -0.03827, 0.0), (0.09239, -0.03827, 0.3455), (0.08315, -0.05556, 0.0), (0.08315, -0.05556, 0.3455), (0.07071, -0.07071, 0.0), (0.07071, -0.07071, 0.3455), (0.05556, -0.08315, 0.0), (0.05556, -0.08315, 0.3455), (0.03827, -0.09239, 0.0), (0.03827, -0.09239, 0.3455), (0.01951, -0.09808, 0.0), (0.01951, -0.09808, 0.3455), (0.0, -0.1, 0.0), (0.0, -0.1, 0.3455), (-0.01951, -0.09808, 0.0), (-0.01951, -0.09808, 0.3455), (-0.03827, -0.09239, 0.0), (-0.03827, -0.09239, 0.3455), (-0.05556, -0.08315, 0.0), (-0.05556, -0.08315, 0.3455), (-0.07071, -0.07071, 0.0), (-0.07071, -0.07071, 0.3455), (-0.08315, -0.05556, 0.0), (-0.08315, -0.05556, 0.3455), (-0.09239, -0.03827, 0.0), (-0.09239, -0.03827, 0.3455), (-0.09808, -0.01951, 0.0), (-0.09808, -0.01951, 0.3455), (-0.1, 0.0, 0.0), (-0.1, 0.0, 0.3455), (-0.09808, 0.01951, 0.0), (-0.09808, 0.01951, 0.3455), (-0.09239, 0.03827, 0.0), (-0.09239, 0.03827, 0.3455), (-0.08315, 0.05556, 0.0), (-0.08315, 0.05556, 0.3455), (-0.07071, 0.07071, 0.0), (-0.07071, 0.07071, 0.3455), (-0.05556, 0.08315, 0.0), (-0.05556, 0.08315, 0.3455), (-0.03827, 0.09239, 0.0), (-0.03827, 0.09239, 0.3455), (-0.01951, 0.09808, 0.0), (-0.01951, 0.09808, 0.3455)], [], [(0, 1, 3, 2), (2, 3, 5, 4), (4, 5, 7, 6), (6, 7, 9, 8), (8, 9, 11, 10), (10, 11, 13, 12), (12, 13, 15, 14), (14, 15, 17, 16), (16, 17, 19, 18), (18, 19, 21, 20), (20, 21, 23, 22), (22, 23, 25, 24), (24, 25, 27, 26), (26, 27, 29, 28), (28, 29, 31, 30), (30, 31, 33, 32), (32, 33, 35, 34), (34, 35, 37, 36), (36, 37, 39, 38), (38, 39, 41, 40), (40, 41, 43, 42), (42, 43, 45, 44), (44, 45, 47, 46), (46, 47, 49, 48), (48, 49, 51, 50), (50, 51, 53, 52), (52, 53, 55, 54), (54, 55, 57, 56), (56, 57, 59, 58), (58, 59, 61, 60), (3, 1, 63, 61, 59, 57, 55, 53, 51, 49, 47, 45, 43, 41, 39, 37, 35, 33, 31, 29, 27, 25, 23, 21, 19, 17, 15, 13, 11, 9, 7, 5), (60, 61, 63, 62), (62, 63, 1, 0), (0, 2, 4, 6, 8, 10, 12, 14, 16, 18, 20, 22, 24, 26, 28, 30, 32, 34, 36, 38, 40, 42, 44, 46, 48, 50, 52, 54, 56, 58, 60, 62)])
_uv = me_cylinder_009.uv_layers.new(name='UVMap')
_uv.uv.foreach_set('vector', [1.0, 0.5, 1.0, 1.0, 0.9688, 1.0, 0.9688, 0.5, 0.9688, 0.5, 0.9688, 1.0, 0.9375, 1.0, 0.9375, 0.5, 0.9375, 0.5, 0.9375, 1.0, 0.9062, 1.0, 0.9062, 0.5, 0.9062, 0.5, 0.9062, 1.0, 0.875, 1.0, 0.875, 0.5, 0.875, 0.5, 0.875, 1.0, 0.8438, 1.0, 0.8438, 0.5, 0.8438, 0.5, 0.8438, 1.0, 0.8125, 1.0, 0.8125, 0.5, 0.8125, 0.5, 0.8125, 1.0, 0.7812, 1.0, 0.7812, 0.5, 0.7812, 0.5, 0.7812, 1.0, 0.75, 1.0, 0.75, 0.5, 0.75, 0.5, 0.75, 1.0, 0.7188, 1.0, 0.7188, 0.5, 0.7188, 0.5, 0.7188, 1.0, 0.6875, 1.0, 0.6875, 0.5, 0.6875, 0.5, 0.6875, 1.0, 0.6562, 1.0, 0.6562, 0.5, 0.6562, 0.5, 0.6562, 1.0, 0.625, 1.0, 0.625, 0.5, 0.625, 0.5, 0.625, 1.0, 0.5938, 1.0, 0.5938, 0.5, 0.5938, 0.5, 0.5938, 1.0, 0.5625, 1.0, 0.5625, 0.5, 0.5625, 0.5, 0.5625, 1.0, 0.5312, 1.0, 0.5312, 0.5, 0.5312, 0.5, 0.5312, 1.0, 0.5, 1.0, 0.5, 0.5, 0.5, 0.5, 0.5, 1.0, 0.4688, 1.0, 0.4688, 0.5, 0.4688, 0.5, 0.4688, 1.0, 0.4375, 1.0, 0.4375, 0.5, 0.4375, 0.5, 0.4375, 1.0, 0.4062, 1.0, 0.4062, 0.5, 0.4062, 0.5, 0.4062, 1.0, 0.375, 1.0, 0.375, 0.5, 0.375, 0.5, 0.375, 1.0, 0.3438, 1.0, 0.3438, 0.5, 0.3438, 0.5, 0.3438, 1.0, 0.3125, 1.0, 0.3125, 0.5, 0.3125, 0.5, 0.3125, 1.0, 0.2812, 1.0, 0.2812, 0.5, 0.2812, 0.5, 0.2812, 1.0, 0.25, 1.0, 0.25, 0.5, 0.25, 0.5, 0.25, 1.0, 0.2188, 1.0, 0.2188, 0.5, 0.2188, 0.5, 0.2188, 1.0, 0.1875, 1.0, 0.1875, 0.5, 0.1875, 0.5, 0.1875, 1.0, 0.1562, 1.0, 0.1562, 0.5, 0.1562, 0.5, 0.1562, 1.0, 0.125, 1.0, 0.125, 0.5, 0.125, 0.5, 0.125, 1.0, 0.09375, 1.0, 0.09375, 0.5, 0.09375, 0.5, 0.09375, 1.0, 0.0625, 1.0, 0.0625, 0.5, 0.2968, 0.4854, 0.25, 0.49, 0.2032, 0.4854, 0.1582, 0.4717, 0.1167, 0.4496, 0.08029, 0.4197, 0.05045, 0.3833, 0.02827, 0.3418, 0.01461, 0.2968, 0.01, 0.25, 0.01461, 0.2032, 0.02827, 0.1582, 0.05045, 0.1167, 0.08029, 0.08029, 0.1167, 0.05045, 0.1582, 0.02827, 0.2032, 0.01461, 0.25, 0.01, 0.2968, 0.01461, 0.3418, 0.02827, 0.3833, 0.05045, 0.4197, 0.08029, 0.4496, 0.1167, 0.4717, 0.1582, 0.4854, 0.2032, 0.49, 0.25, 0.4854, 0.2968, 0.4717, 0.3418, 0.4496, 0.3833, 0.4197, 0.4197, 0.3833, 0.4496, 0.3418, 0.4717, 0.0625, 0.5, 0.0625, 1.0, 0.03125, 1.0, 0.03125, 0.5, 0.03125, 0.5, 0.03125, 1.0, 0.0, 1.0, 0.0, 0.5, 0.75, 0.49, 0.7968, 0.4854, 0.8418, 0.4717, 0.8833, 0.4496, 0.9197, 0.4197, 0.9496, 0.3833, 0.9717, 0.3418, 0.9854, 0.2968, 0.99, 0.25, 0.9854, 0.2032, 0.9717, 0.1582, 0.9496, 0.1167, 0.9197, 0.08029, 0.8833, 0.05045, 0.8418, 0.02827, 0.7968, 0.01461, 0.75, 0.01, 0.7032, 0.01461, 0.6582, 0.02827, 0.6167, 0.05045, 0.5803, 0.08029, 0.5504, 0.1167, 0.5283, 0.1582, 0.5146, 0.2032, 0.51, 0.25, 0.5146, 0.2968, 0.5283, 0.3418, 0.5504, 0.3833, 0.5803, 0.4197, 0.6167, 0.4496, 0.6582, 0.4717, 0.7032, 0.4854])
me_cylinder_009.update()
me_cylinder_010 = bpy.data.meshes.new('Cylinder.010')
me_cylinder_010.from_pydata([(0.0, 0.1, 0.05493), (0.0, 0.1, 0.3455), (0.01951, 0.09808, 0.07376), (0.01951, 0.09808, 0.3455), (0.03827, 0.09239, 0.09155), (0.03827, 0.09239, 0.3455), (0.05556, 0.08315, 0.09155), (0.05556, 0.08315, 0.3455), (0.07071, 0.07071, 0.09155), (0.07071, 0.07071, 0.3455), (0.08315, 0.05556, 0.09155), (0.08315, 0.05556, 0.3455), (0.09239, 0.03827, 0.09155), (0.09239, 0.03827, 0.3455), (0.09808, 0.01951, 0.09155), (0.09808, 0.01951, 0.3455), (0.1, 0.0, 0.09155), (0.1, 0.0, 0.3455), (0.09808, -0.01951, 0.09155), (0.09808, -0.01951, 0.3455), (0.09239, -0.03827, 0.09155), (0.09239, -0.03827, 0.3455), (0.08315, -0.05556, 0.09155), (0.08315, -0.05556, 0.3455), (0.07071, -0.07071, 0.09155), (0.07071, -0.07071, 0.3455), (0.05556, -0.08315, 0.09155), (0.05556, -0.08315, 0.3455), (0.03827, -0.09239, 0.09155), (0.03827, -0.09239, 0.3455), (0.01951, -0.09808, 0.07376), (0.01951, -0.09808, 0.3455), (0.0, -0.1, 0.05493), (0.0, -0.1, 0.3455), (-0.01951, -0.09808, 0.03505), (-0.01951, -0.09808, 0.3455), (-0.03827, -0.09239, 0.0), (-0.03827, -0.09239, 0.3455), (-0.05556, -0.08315, 0.0), (-0.05556, -0.08315, 0.3455), (-0.07071, -0.07071, 0.0), (-0.07071, -0.07071, 0.3455), (-0.08315, -0.05556, 0.0), (-0.08315, -0.05556, 0.3455), (-0.09239, -0.03827, 0.0), (-0.09239, -0.03827, 0.3455), (-0.09808, -0.01951, 0.0), (-0.09808, -0.01951, 0.3455), (-0.1, 0.0, 0.0), (-0.1, 0.0, 0.3455), (-0.09808, 0.01951, 0.0), (-0.09808, 0.01951, 0.3455), (-0.09239, 0.03827, 0.0), (-0.09239, 0.03827, 0.3455), (-0.08315, 0.05556, 0.0), (-0.08315, 0.05556, 0.3455), (-0.07071, 0.07071, 0.0), (-0.07071, 0.07071, 0.3455), (-0.05556, 0.08315, 0.0), (-0.05556, 0.08315, 0.3455), (-0.03827, 0.09239, 0.0), (-0.03827, 0.09239, 0.3455), (-0.01951, 0.09808, 0.03505), (-0.01951, 0.09808, 0.3455)], [], [(0, 1, 3, 2), (2, 3, 5, 4), (4, 5, 7, 6), (6, 7, 9, 8), (8, 9, 11, 10), (10, 11, 13, 12), (12, 13, 15, 14), (14, 15, 17, 16), (16, 17, 19, 18), (18, 19, 21, 20), (20, 21, 23, 22), (22, 23, 25, 24), (24, 25, 27, 26), (26, 27, 29, 28), (28, 29, 31, 30), (30, 31, 33, 32), (32, 33, 35, 34), (34, 35, 37, 36), (36, 37, 39, 38), (38, 39, 41, 40), (40, 41, 43, 42), (42, 43, 45, 44), (44, 45, 47, 46), (46, 47, 49, 48), (48, 49, 51, 50), (50, 51, 53, 52), (52, 53, 55, 54), (54, 55, 57, 56), (56, 57, 59, 58), (58, 59, 61, 60), (3, 1, 63, 61, 59, 57, 55, 53, 51, 49, 47, 45, 43, 41, 39, 37, 35, 33, 31, 29, 27, 25, 23, 21, 19, 17, 15, 13, 11, 9, 7, 5), (60, 61, 63, 62), (62, 63, 1, 0), (0, 32, 34, 62), (62, 34, 36, 60), (60, 36, 38, 40, 42, 44, 46, 48, 50, 52, 54, 56, 58), (32, 0, 2, 30), (30, 2, 4, 28), (28, 4, 6, 26), (26, 6, 8, 24), (24, 8, 10, 22), (22, 10, 12, 20), (20, 12, 14, 16, 18)])
_uv = me_cylinder_010.uv_layers.new(name='UVMap')
_uv.uv.foreach_set('vector', [1.0, 0.5, 1.0, 1.0, 0.9688, 1.0, 0.9688, 0.5, 0.9688, 0.5, 0.9688, 1.0, 0.9375, 1.0, 0.9375, 0.5, 0.9375, 0.5, 0.9375, 1.0, 0.9062, 1.0, 0.9062, 0.5, 0.9062, 0.5, 0.9062, 1.0, 0.875, 1.0, 0.875, 0.5, 0.875, 0.5, 0.875, 1.0, 0.8438, 1.0, 0.8438, 0.5, 0.8438, 0.5, 0.8438, 1.0, 0.8125, 1.0, 0.8125, 0.5, 0.8125, 0.5, 0.8125, 1.0, 0.7812, 1.0, 0.7812, 0.5, 0.7812, 0.5, 0.7812, 1.0, 0.75, 1.0, 0.75, 0.5, 0.75, 0.5, 0.75, 1.0, 0.7188, 1.0, 0.7188, 0.5, 0.7188, 0.5, 0.7188, 1.0, 0.6875, 1.0, 0.6875, 0.5, 0.6875, 0.5, 0.6875, 1.0, 0.6562, 1.0, 0.6562, 0.5, 0.6562, 0.5, 0.6562, 1.0, 0.625, 1.0, 0.625, 0.5, 0.625, 0.5, 0.625, 1.0, 0.5938, 1.0, 0.5938, 0.5, 0.5938, 0.5, 0.5938, 1.0, 0.5625, 1.0, 0.5625, 0.5, 0.5625, 0.5, 0.5625, 1.0, 0.5312, 1.0, 0.5312, 0.5, 0.5312, 0.5, 0.5312, 1.0, 0.5, 1.0, 0.5, 0.5, 0.5, 0.5, 0.5, 1.0, 0.4688, 1.0, 0.4688, 0.5, 0.4688, 0.5, 0.4688, 1.0, 0.4375, 1.0, 0.4375, 0.5, 0.4375, 0.5, 0.4375, 1.0, 0.4062, 1.0, 0.4062, 0.5, 0.4062, 0.5, 0.4062, 1.0, 0.375, 1.0, 0.375, 0.5, 0.375, 0.5, 0.375, 1.0, 0.3438, 1.0, 0.3438, 0.5, 0.3438, 0.5, 0.3438, 1.0, 0.3125, 1.0, 0.3125, 0.5, 0.3125, 0.5, 0.3125, 1.0, 0.2812, 1.0, 0.2812, 0.5, 0.2812, 0.5, 0.2812, 1.0, 0.25, 1.0, 0.25, 0.5, 0.25, 0.5, 0.25, 1.0, 0.2188, 1.0, 0.2188, 0.5, 0.2188, 0.5, 0.2188, 1.0, 0.1875, 1.0, 0.1875, 0.5, 0.1875, 0.5, 0.1875, 1.0, 0.1562, 1.0, 0.1562, 0.5, 0.1562, 0.5, 0.1562, 1.0, 0.125, 1.0, 0.125, 0.5, 0.125, 0.5, 0.125, 1.0, 0.09375, 1.0, 0.09375, 0.5, 0.09375, 0.5, 0.09375, 1.0, 0.0625, 1.0, 0.0625, 0.5, 0.2968, 0.4854, 0.25, 0.49, 0.2032, 0.4854, 0.1582, 0.4717, 0.1167, 0.4496, 0.08029, 0.4197, 0.05045, 0.3833, 0.02827, 0.3418, 0.01461, 0.2968, 0.01, 0.25, 0.01461, 0.2032, 0.02827, 0.1582, 0.05045, 0.1167, 0.08029, 0.08029, 0.1167, 0.05045, 0.1582, 0.02827, 0.2032, 0.01461, 0.25, 0.01, 0.2968, 0.01461, 0.3418, 0.02827, 0.3833, 0.05045, 0.4197, 0.08029, 0.4496, 0.1167, 0.4717, 0.1582, 0.4854, 0.2032, 0.49, 0.25, 0.4854, 0.2968, 0.4717, 0.3418, 0.4496, 0.3833, 0.4197, 0.4197, 0.3833, 0.4496, 0.3418, 0.4717, 0.0625, 0.5, 0.0625, 1.0, 0.03125, 1.0, 0.03125, 0.5, 0.03125, 0.5, 0.03125, 1.0, 0.0, 1.0, 0.0, 0.5, 0.75, 0.49, 0.75, 0.01, 0.7032, 0.01461, 0.7032, 0.4854, 0.7032, 0.4854, 0.7032, 0.01461, 0.6582, 0.02827, 0.6582, 0.4717, 0.6582, 0.4717, 0.6582, 0.02827, 0.6167, 0.05045, 0.5803, 0.08029, 0.5504, 0.1167, 0.5283, 0.1582, 0.5146, 0.2032, 0.51, 0.25, 0.5146, 0.2968, 0.5283, 0.3418, 0.5504, 0.3833, 0.5803, 0.4197, 0.6167, 0.4496, 0.75, 0.01, 0.75, 0.49, 0.7968, 0.4854, 0.7968, 0.01461, 0.7968, 0.01461, 0.7968, 0.4854, 0.8418, 0.4717, 0.8418, 0.02827, 0.8418, 0.02827, 0.8418, 0.4717, 0.8833, 0.4496, 0.8833, 0.05045, 0.8833, 0.05045, 0.8833, 0.4496, 0.9197, 0.4197, 0.9197, 0.08029, 0.9197, 0.08029, 0.9197, 0.4197, 0.9496, 0.3833, 0.9496, 0.1167, 0.9496, 0.1167, 0.9496, 0.3833, 0.9717, 0.3418, 0.9717, 0.1582, 0.9717, 0.1582, 0.9717, 0.3418, 0.9854, 0.2968, 0.99, 0.25, 0.9854, 0.2032])
me_cylinder_010.update()
me_cylinder_016 = bpy.data.meshes.new('Cylinder.016')
me_cylinder_016.from_pydata([(0.0, 0.1, 0.05493), (0.0, 0.1, 0.3455), (0.01951, 0.09808, 0.07376), (0.01951, 0.09808, 0.3455), (0.03827, 0.09239, 0.09155), (0.03827, 0.09239, 0.3455), (0.05556, 0.08315, 0.09155), (0.05556, 0.08315, 0.3455), (0.07071, 0.07071, 0.09155), (0.07071, 0.07071, 0.3455), (0.08315, 0.05556, 0.09155), (0.08315, 0.05556, 0.3455), (0.09239, 0.03827, 0.09155), (0.09239, 0.03827, 0.3455), (0.09808, 0.01951, 0.09155), (0.09808, 0.01951, 0.3455), (0.1, 0.0, 0.09155), (0.1, 0.0, 0.3455), (0.09808, -0.01951, 0.09155), (0.09808, -0.01951, 0.3455), (0.09239, -0.03827, 0.09155), (0.09239, -0.03827, 0.3455), (0.08315, -0.05556, 0.09155), (0.08315, -0.05556, 0.3455), (0.07071, -0.07071, 0.09155), (0.07071, -0.07071, 0.3455), (0.05556, -0.08315, 0.09155), (0.05556, -0.08315, 0.3455), (0.03827, -0.09239, 0.09155), (0.03827, -0.09239, 0.3455), (0.01951, -0.09808, 0.07376), (0.01951, -0.09808, 0.3455), (0.0, -0.1, 0.05493), (0.0, -0.1, 0.3455), (-0.01951, -0.09808, 0.03505), (-0.01951, -0.09808, 0.3455), (-0.03827, -0.09239, 0.0), (-0.03827, -0.09239, 0.3455), (-0.05556, -0.08315, 0.0), (-0.05556, -0.08315, 0.3455), (-0.07071, -0.07071, 0.0), (-0.07071, -0.07071, 0.3455), (-0.08315, -0.05556, 0.0), (-0.08315, -0.05556, 0.3455), (-0.09239, -0.03827, 0.0), (-0.09239, -0.03827, 0.3455), (-0.09808, -0.01951, 0.0), (-0.09808, -0.01951, 0.3455), (-0.1, 0.0, 0.0), (-0.1, 0.0, 0.3455), (-0.09808, 0.01951, 0.0), (-0.09808, 0.01951, 0.3455), (-0.09239, 0.03827, 0.0), (-0.09239, 0.03827, 0.3455), (-0.08315, 0.05556, 0.0), (-0.08315, 0.05556, 0.3455), (-0.07071, 0.07071, 0.0), (-0.07071, 0.07071, 0.3455), (-0.05556, 0.08315, 0.0), (-0.05556, 0.08315, 0.3455), (-0.03827, 0.09239, 0.0), (-0.03827, 0.09239, 0.3455), (-0.01951, 0.09808, 0.03505), (-0.01951, 0.09808, 0.3455)], [], [(0, 1, 3, 2), (2, 3, 5, 4), (4, 5, 7, 6), (6, 7, 9, 8), (8, 9, 11, 10), (10, 11, 13, 12), (12, 13, 15, 14), (14, 15, 17, 16), (16, 17, 19, 18), (18, 19, 21, 20), (20, 21, 23, 22), (22, 23, 25, 24), (24, 25, 27, 26), (26, 27, 29, 28), (28, 29, 31, 30), (30, 31, 33, 32), (32, 33, 35, 34), (34, 35, 37, 36), (36, 37, 39, 38), (38, 39, 41, 40), (40, 41, 43, 42), (42, 43, 45, 44), (44, 45, 47, 46), (46, 47, 49, 48), (48, 49, 51, 50), (50, 51, 53, 52), (52, 53, 55, 54), (54, 55, 57, 56), (56, 57, 59, 58), (58, 59, 61, 60), (3, 1, 63, 61, 59, 57, 55, 53, 51, 49, 47, 45, 43, 41, 39, 37, 35, 33, 31, 29, 27, 25, 23, 21, 19, 17, 15, 13, 11, 9, 7, 5), (60, 61, 63, 62), (62, 63, 1, 0), (0, 32, 34, 62), (62, 34, 36, 60), (60, 36, 38, 40, 42, 44, 46, 48, 50, 52, 54, 56, 58), (32, 0, 2, 30), (30, 2, 4, 28), (28, 4, 6, 26), (26, 6, 8, 24), (24, 8, 10, 22), (22, 10, 12, 20), (20, 12, 14, 16, 18)])
_uv = me_cylinder_016.uv_layers.new(name='UVMap')
_uv.uv.foreach_set('vector', [1.0, 0.5, 1.0, 1.0, 0.9688, 1.0, 0.9688, 0.5, 0.9688, 0.5, 0.9688, 1.0, 0.9375, 1.0, 0.9375, 0.5, 0.9375, 0.5, 0.9375, 1.0, 0.9062, 1.0, 0.9062, 0.5, 0.9062, 0.5, 0.9062, 1.0, 0.875, 1.0, 0.875, 0.5, 0.875, 0.5, 0.875, 1.0, 0.8438, 1.0, 0.8438, 0.5, 0.8438, 0.5, 0.8438, 1.0, 0.8125, 1.0, 0.8125, 0.5, 0.8125, 0.5, 0.8125, 1.0, 0.7812, 1.0, 0.7812, 0.5, 0.7812, 0.5, 0.7812, 1.0, 0.75, 1.0, 0.75, 0.5, 0.75, 0.5, 0.75, 1.0, 0.7188, 1.0, 0.7188, 0.5, 0.7188, 0.5, 0.7188, 1.0, 0.6875, 1.0, 0.6875, 0.5, 0.6875, 0.5, 0.6875, 1.0, 0.6562, 1.0, 0.6562, 0.5, 0.6562, 0.5, 0.6562, 1.0, 0.625, 1.0, 0.625, 0.5, 0.625, 0.5, 0.625, 1.0, 0.5938, 1.0, 0.5938, 0.5, 0.5938, 0.5, 0.5938, 1.0, 0.5625, 1.0, 0.5625, 0.5, 0.5625, 0.5, 0.5625, 1.0, 0.5312, 1.0, 0.5312, 0.5, 0.5312, 0.5, 0.5312, 1.0, 0.5, 1.0, 0.5, 0.5, 0.5, 0.5, 0.5, 1.0, 0.4688, 1.0, 0.4688, 0.5, 0.4688, 0.5, 0.4688, 1.0, 0.4375, 1.0, 0.4375, 0.5, 0.4375, 0.5, 0.4375, 1.0, 0.4062, 1.0, 0.4062, 0.5, 0.4062, 0.5, 0.4062, 1.0, 0.375, 1.0, 0.375, 0.5, 0.375, 0.5, 0.375, 1.0, 0.3438, 1.0, 0.3438, 0.5, 0.3438, 0.5, 0.3438, 1.0, 0.3125, 1.0, 0.3125, 0.5, 0.3125, 0.5, 0.3125, 1.0, 0.2812, 1.0, 0.2812, 0.5, 0.2812, 0.5, 0.2812, 1.0, 0.25, 1.0, 0.25, 0.5, 0.25, 0.5, 0.25, 1.0, 0.2188, 1.0, 0.2188, 0.5, 0.2188, 0.5, 0.2188, 1.0, 0.1875, 1.0, 0.1875, 0.5, 0.1875, 0.5, 0.1875, 1.0, 0.1562, 1.0, 0.1562, 0.5, 0.1562, 0.5, 0.1562, 1.0, 0.125, 1.0, 0.125, 0.5, 0.125, 0.5, 0.125, 1.0, 0.09375, 1.0, 0.09375, 0.5, 0.09375, 0.5, 0.09375, 1.0, 0.0625, 1.0, 0.0625, 0.5, 0.2968, 0.4854, 0.25, 0.49, 0.2032, 0.4854, 0.1582, 0.4717, 0.1167, 0.4496, 0.08029, 0.4197, 0.05045, 0.3833, 0.02827, 0.3418, 0.01461, 0.2968, 0.01, 0.25, 0.01461, 0.2032, 0.02827, 0.1582, 0.05045, 0.1167, 0.08029, 0.08029, 0.1167, 0.05045, 0.1582, 0.02827, 0.2032, 0.01461, 0.25, 0.01, 0.2968, 0.01461, 0.3418, 0.02827, 0.3833, 0.05045, 0.4197, 0.08029, 0.4496, 0.1167, 0.4717, 0.1582, 0.4854, 0.2032, 0.49, 0.25, 0.4854, 0.2968, 0.4717, 0.3418, 0.4496, 0.3833, 0.4197, 0.4197, 0.3833, 0.4496, 0.3418, 0.4717, 0.0625, 0.5, 0.0625, 1.0, 0.03125, 1.0, 0.03125, 0.5, 0.03125, 0.5, 0.03125, 1.0, 0.0, 1.0, 0.0, 0.5, 0.75, 0.49, 0.75, 0.01, 0.7032, 0.01461, 0.7032, 0.4854, 0.7032, 0.4854, 0.7032, 0.01461, 0.6582, 0.02827, 0.6582, 0.4717, 0.6582, 0.4717, 0.6582, 0.02827, 0.6167, 0.05045, 0.5803, 0.08029, 0.5504, 0.1167, 0.5283, 0.1582, 0.5146, 0.2032, 0.51, 0.25, 0.5146, 0.2968, 0.5283, 0.3418, 0.5504, 0.3833, 0.5803, 0.4197, 0.6167, 0.4496, 0.75, 0.01, 0.75, 0.49, 0.7968, 0.4854, 0.7968, 0.01461, 0.7968, 0.01461, 0.7968, 0.4854, 0.8418, 0.4717, 0.8418, 0.02827, 0.8418, 0.02827, 0.8418, 0.4717, 0.8833, 0.4496, 0.8833, 0.05045, 0.8833, 0.05045, 0.8833, 0.4496, 0.9197, 0.4197, 0.9197, 0.08029, 0.9197, 0.08029, 0.9197, 0.4197, 0.9496, 0.3833, 0.9496, 0.1167, 0.9496, 0.1167, 0.9496, 0.3833, 0.9717, 0.3418, 0.9717, 0.1582, 0.9717, 0.1582, 0.9717, 0.3418, 0.9854, 0.2968, 0.99, 0.25, 0.9854, 0.2032])
me_cylinder_016.update()
me_cube_001 = bpy.data.meshes.new('Cube.001')
me_cube_001.from_pydata([(-1.0, -1.0, -1.0), (-1.0, -1.0, 1.0), (-1.0, 1.0, -1.0), (-1.0, 1.0, 1.0), (1.0, -1.0, -1.0), (1.0, -1.0, 1.0), (1.0, 1.0, -1.0), (1.0, 1.0, 1.0)], [], [(0, 1, 3, 2), (2, 3, 7, 6), (6, 7, 5, 4), (4, 5, 1, 0), (2, 6, 4, 0), (7, 3, 1, 5)])
_uv = me_cube_001.uv_layers.new(name='UVMap')
_uv.uv.foreach_set('vector', [0.375, 0.0, 0.625, 0.0, 0.625, 0.25, 0.375, 0.25, 0.375, 0.25, 0.625, 0.25, 0.625, 0.5, 0.375, 0.5, 0.375, 0.5, 0.625, 0.5, 0.625, 0.75, 0.375, 0.75, 0.375, 0.75, 0.625, 0.75, 0.625, 1.0, 0.375, 1.0, 0.125, 0.5, 0.375, 0.5, 0.375, 0.75, 0.125, 0.75, 0.625, 0.5, 0.875, 0.5, 0.875, 0.75, 0.625, 0.75])
me_cube_001.update()
me_cylinder = bpy.data.meshes.new('Cylinder')
me_cylinder.from_pydata([(0.0, 1.0, -1.0), (0.0, 1.0, 1.0), (0.1951, 0.9808, -1.0), (0.1951, 0.9808, 1.0), (0.3827, 0.9239, -1.0), (0.3827, 0.9239, 1.0), (0.5556, 0.8315, -1.0), (0.5556, 0.8315, 1.0), (0.7071, 0.7071, -1.0), (0.7071, 0.7071, 1.0), (0.8315, 0.5556, -1.0), (0.8315, 0.5556, 1.0), (0.9239, 0.3827, -1.0), (0.9239, 0.3827, 1.0), (0.9808, 0.1951, -1.0), (0.9808, 0.1951, 1.0), (1.0, 0.0, -1.0), (1.0, 0.0, 1.0), (0.9808, -0.1951, -1.0), (0.9808, -0.1951, 1.0), (0.9239, -0.3827, -1.0), (0.9239, -0.3827, 1.0), (0.8315, -0.5556, -1.0), (0.8315, -0.5556, 1.0), (0.7071, -0.7071, -1.0), (0.7071, -0.7071, 1.0), (0.5556, -0.8315, -1.0), (0.5556, -0.8315, 1.0), (0.3827, -0.9239, -1.0), (0.3827, -0.9239, 1.0), (0.1951, -0.9808, -1.0), (0.1951, -0.9808, 1.0), (0.0, -1.0, -1.0), (0.0, -1.0, 1.0), (-0.1951, -0.9808, -1.0), (-0.1951, -0.9808, 1.0), (-0.3827, -0.9239, -1.0), (-0.3827, -0.9239, 1.0), (-0.5556, -0.8315, -1.0), (-0.5556, -0.8315, 1.0), (-0.7071, -0.7071, -1.0), (-0.7071, -0.7071, 1.0), (-0.8315, -0.5556, -1.0), (-0.8315, -0.5556, 1.0), (-0.9239, -0.3827, -1.0), (-0.9239, -0.3827, 1.0), (-0.9808, -0.1951, -1.0), (-0.9808, -0.1951, 1.0), (-1.0, 0.0, -1.0), (-1.0, 0.0, 1.0), (-0.9808, 0.1951, -1.0), (-0.9808, 0.1951, 1.0), (-0.9239, 0.3827, -1.0), (-0.9239, 0.3827, 1.0), (-0.8315, 0.5556, -1.0), (-0.8315, 0.5556, 1.0), (-0.7071, 0.7071, -1.0), (-0.7071, 0.7071, 1.0), (-0.5556, 0.8315, -1.0), (-0.5556, 0.8315, 1.0), (-0.3827, 0.9239, -1.0), (-0.3827, 0.9239, 1.0), (-0.1951, 0.9808, -1.0), (-0.1951, 0.9808, 1.0)], [], [(0, 1, 3, 2), (2, 3, 5, 4), (4, 5, 7, 6), (6, 7, 9, 8), (8, 9, 11, 10), (10, 11, 13, 12), (12, 13, 15, 14), (14, 15, 17, 16), (16, 17, 19, 18), (18, 19, 21, 20), (20, 21, 23, 22), (22, 23, 25, 24), (24, 25, 27, 26), (26, 27, 29, 28), (28, 29, 31, 30), (30, 31, 33, 32), (32, 33, 35, 34), (34, 35, 37, 36), (36, 37, 39, 38), (38, 39, 41, 40), (40, 41, 43, 42), (42, 43, 45, 44), (44, 45, 47, 46), (46, 47, 49, 48), (48, 49, 51, 50), (50, 51, 53, 52), (52, 53, 55, 54), (54, 55, 57, 56), (56, 57, 59, 58), (58, 59, 61, 60), (3, 1, 63, 61, 59, 57, 55, 53, 51, 49, 47, 45, 43, 41, 39, 37, 35, 33, 31, 29, 27, 25, 23, 21, 19, 17, 15, 13, 11, 9, 7, 5), (60, 61, 63, 62), (62, 63, 1, 0), (0, 2, 4, 6, 8, 10, 12, 14, 16, 18, 20, 22, 24, 26, 28, 30, 32, 34, 36, 38, 40, 42, 44, 46, 48, 50, 52, 54, 56, 58, 60, 62)])
_uv = me_cylinder.uv_layers.new(name='UVMap')
_uv.uv.foreach_set('vector', [1.0, 0.5, 1.0, 1.0, 0.9688, 1.0, 0.9688, 0.5, 0.9688, 0.5, 0.9688, 1.0, 0.9375, 1.0, 0.9375, 0.5, 0.9375, 0.5, 0.9375, 1.0, 0.9062, 1.0, 0.9062, 0.5, 0.9062, 0.5, 0.9062, 1.0, 0.875, 1.0, 0.875, 0.5, 0.875, 0.5, 0.875, 1.0, 0.8438, 1.0, 0.8438, 0.5, 0.8438, 0.5, 0.8438, 1.0, 0.8125, 1.0, 0.8125, 0.5, 0.8125, 0.5, 0.8125, 1.0, 0.7812, 1.0, 0.7812, 0.5, 0.7812, 0.5, 0.7812, 1.0, 0.75, 1.0, 0.75, 0.5, 0.75, 0.5, 0.75, 1.0, 0.7188, 1.0, 0.7188, 0.5, 0.7188, 0.5, 0.7188, 1.0, 0.6875, 1.0, 0.6875, 0.5, 0.6875, 0.5, 0.6875, 1.0, 0.6562, 1.0, 0.6562, 0.5, 0.6562, 0.5, 0.6562, 1.0, 0.625, 1.0, 0.625, 0.5, 0.625, 0.5, 0.625, 1.0, 0.5938, 1.0, 0.5938, 0.5, 0.5938, 0.5, 0.5938, 1.0, 0.5625, 1.0, 0.5625, 0.5, 0.5625, 0.5, 0.5625, 1.0, 0.5312, 1.0, 0.5312, 0.5, 0.5312, 0.5, 0.5312, 1.0, 0.5, 1.0, 0.5, 0.5, 0.5, 0.5, 0.5, 1.0, 0.4688, 1.0, 0.4688, 0.5, 0.4688, 0.5, 0.4688, 1.0, 0.4375, 1.0, 0.4375, 0.5, 0.4375, 0.5, 0.4375, 1.0, 0.4062, 1.0, 0.4062, 0.5, 0.4062, 0.5, 0.4062, 1.0, 0.375, 1.0, 0.375, 0.5, 0.375, 0.5, 0.375, 1.0, 0.3438, 1.0, 0.3438, 0.5, 0.3438, 0.5, 0.3438, 1.0, 0.3125, 1.0, 0.3125, 0.5, 0.3125, 0.5, 0.3125, 1.0, 0.2812, 1.0, 0.2812, 0.5, 0.2812, 0.5, 0.2812, 1.0, 0.25, 1.0, 0.25, 0.5, 0.25, 0.5, 0.25, 1.0, 0.2188, 1.0, 0.2188, 0.5, 0.2188, 0.5, 0.2188, 1.0, 0.1875, 1.0, 0.1875, 0.5, 0.1875, 0.5, 0.1875, 1.0, 0.1562, 1.0, 0.1562, 0.5, 0.1562, 0.5, 0.1562, 1.0, 0.125, 1.0, 0.125, 0.5, 0.125, 0.5, 0.125, 1.0, 0.09375, 1.0, 0.09375, 0.5, 0.09375, 0.5, 0.09375, 1.0, 0.0625, 1.0, 0.0625, 0.5, 0.2968, 0.4854, 0.25, 0.49, 0.2032, 0.4854, 0.1582, 0.4717, 0.1167, 0.4496, 0.08029, 0.4197, 0.05045, 0.3833, 0.02827, 0.3418, 0.01461, 0.2968, 0.01, 0.25, 0.01461, 0.2032, 0.02827, 0.1582, 0.05045, 0.1167, 0.08029, 0.08029, 0.1167, 0.05045, 0.1582, 0.02827, 0.2032, 0.01461, 0.25, 0.01, 0.2968, 0.01461, 0.3418, 0.02827, 0.3833, 0.05045, 0.4197, 0.08029, 0.4496, 0.1167, 0.4717, 0.1582, 0.4854, 0.2032, 0.49, 0.25, 0.4854, 0.2968, 0.4717, 0.3418, 0.4496, 0.3833, 0.4197, 0.4197, 0.3833, 0.4496, 0.3418, 0.4717, 0.0625, 0.5, 0.0625, 1.0, 0.03125, 1.0, 0.03125, 0.5, 0.03125, 0.5, 0.03125, 1.0, 0.0, 1.0, 0.0, 0.5, 0.75, 0.49, 0.7968, 0.4854, 0.8418, 0.4717, 0.8833, 0.4496, 0.9197, 0.4197, 0.9496, 0.3833, 0.9717, 0.3418, 0.9854, 0.2968, 0.99, 0.25, 0.9854, 0.2032, 0.9717, 0.1582, 0.9496, 0.1167, 0.9197, 0.08029, 0.8833, 0.05045, 0.8418, 0.02827, 0.7968, 0.01461, 0.75, 0.01, 0.7032, 0.01461, 0.6582, 0.02827, 0.6167, 0.05045, 0.5803, 0.08029, 0.5504, 0.1167, 0.5283, 0.1582, 0.5146, 0.2032, 0.51, 0.25, 0.5146, 0.2968, 0.5283, 0.3418, 0.5504, 0.3833, 0.5803, 0.4197, 0.6167, 0.4496, 0.6582, 0.4717, 0.7032, 0.4854])
me_cylinder.update()
me_cube_003 = bpy.data.meshes.new('Cube.003')
me_cube_003.from_pydata([(-0.115, -0.11, -0.01), (-0.115, -0.11, 0.12), (-0.115, 0.11, 0.0), (-0.115, 0.11, 0.12), (0.115, -0.11, -0.01), (0.115, -0.11, 0.12), (0.115, 0.11, 0.0), (0.115, 0.11, 0.12)], [], [(0, 1, 3, 2), (2, 3, 7, 6), (6, 7, 5, 4), (4, 5, 1, 0), (2, 6, 4, 0), (7, 3, 1, 5)])
_uv = me_cube_003.uv_layers.new(name='UVMap')
_uv.uv.foreach_set('vector', [0.375, 0.0, 0.625, 0.0, 0.625, 0.25, 0.375, 0.25, 0.375, 0.25, 0.625, 0.25, 0.625, 0.5, 0.375, 0.5, 0.375, 0.5, 0.625, 0.5, 0.625, 0.75, 0.375, 0.75, 0.375, 0.75, 0.625, 0.75, 0.625, 1.0, 0.375, 1.0, 0.125, 0.5, 0.375, 0.5, 0.375, 0.75, 0.125, 0.75, 0.625, 0.5, 0.875, 0.5, 0.875, 0.75, 0.625, 0.75])
me_cube_003.update()

# ---- objects
ob_bottom = bpy.data.objects.new('Bottom', me_cube_002)
ob_base = bpy.data.objects.new('Base', me_cube_004)
ob_cube_002 = bpy.data.objects.new('Cube.002', me_cube_006)
ob_cube_003 = bpy.data.objects.new('Cube.003', me_cube_007)
ob_base__backup = bpy.data.objects.new('Base (backup', me_cube_008)
ob_cylinder_004 = bpy.data.objects.new('Cylinder.004', me_cylinder_004)
ob_cylinder_005 = bpy.data.objects.new('Cylinder.005', me_cylinder_005)
ob_cylinder_006 = bpy.data.objects.new('Cylinder.006', me_cylinder_006)
ob_cylinder_007 = bpy.data.objects.new('Cylinder.007', me_cylinder_007)
ob_cylinder_009 = bpy.data.objects.new('Cylinder.009', me_cylinder_009)
ob_cylinder_010 = bpy.data.objects.new('Cylinder.010', me_cylinder_010)
ob_screw_holder_1 = bpy.data.objects.new('Screw Holder 1', me_cylinder_016)
ob_cube_001 = bpy.data.objects.new('Cube.001', me_cube_001)
ob_cylinder = bpy.data.objects.new('Cylinder', me_cylinder)
ob_micromotor = bpy.data.objects.new('Micromotor', me_cube_003)

# ---- transforms, parenting, visibility, modifiers, constraints
ob_bottom.location = (0.0, 0.0, 0.0)
ob_bottom.rotation_euler = (-0.0, 3.142, -0.0)
ob_bottom.lock_rotations_4d = False
ob_bottom.empty_display_type = 'ARROWS'
ob_bottom.lineart.crease_threshold = 0.0
_m = ob_bottom.modifiers.new('Mirror', 'MIRROR')
_m.use_clip = True
ob_base.location = (0.0, 0.0, 0.0)
_m = ob_base.modifiers.new('Boolean', 'BOOLEAN')
_m = ob_base.modifiers.new('Mirror', 'MIRROR')
_m.use_clip = True
ob_cube_002.location = (0.37, 0.32, 0.06666)
ob_cube_002.scale = (-0.02908, -0.06362, -0.06362)
ob_cube_003.location = (0.09, 0.32, 0.06666)
ob_cube_003.scale = (-0.02908, -0.06362, -0.06362)
ob_base__backup.location = (0.0, 0.0, 0.0)
_m = ob_base__backup.modifiers.new('Mirror', 'MIRROR')
_m.use_clip = True
ob_cylinder_004.location = (0.18, 0.19, 0.0)
ob_cylinder_004.scale = (0.2895, 0.2895, 0.2895)
ob_cylinder_005.location = (-0.405, 0.37, 0.0)
ob_cylinder_005.scale = (0.2895, 0.2895, 0.2895)
ob_cylinder_006.location = (-0.4, -0.26, 0.0)
ob_cylinder_006.scale = (0.2895, 0.2895, 0.2895)
ob_cylinder_007.location = (0.18, -0.26, 0.0)
ob_cylinder_007.scale = (0.2895, 0.2895, 0.2895)
ob_cylinder_009.location = (-0.405, -0.08, 0.0)
ob_cylinder_009.scale = (0.2895, 0.2895, 0.2895)
ob_cylinder_010.location = (-0.015, -0.08, 0.0)
ob_cylinder_010.scale = (0.2895, 0.2895, 0.2895)
ob_screw_holder_1.location = (-0.015, 0.37, 0.0)
ob_screw_holder_1.scale = (0.2895, 0.2895, 0.2895)
ob_cube_001.location = (-0.01, 0.0, 0.15)
ob_cube_001.scale = (1.0, 1.0, 0.01)
ob_cylinder.parent = ob_cube_001
ob_cylinder.matrix_parent_inverse = Matrix(((1.0, -0.0, 0.0, 0.01), (-0.0, 1.0, -0.0, 0.0), (0.0, 0.0, 100.0, -29.0), (-0.0, 0.0, -0.0, 1.0)))
ob_cylinder.location = (0.0, 0.08273, 0.2951)
ob_cylinder.rotation_euler = (-1.571, 1.571, 0.0)
ob_cylinder.scale = (0.085, 0.085, 0.4041)
ob_micromotor.location = (0.21, 0.34, 0.02)

# ---- collection membership
col_collection.objects.link(ob_bottom)
col_collection.objects.link(ob_base)
col_collection.objects.link(ob_cube_002)
col_collection.objects.link(ob_cube_003)
col_collection.objects.link(ob_base__backup)
col_collection.objects.link(ob_cylinder_004)
col_collection.objects.link(ob_cylinder_005)
col_collection.objects.link(ob_cylinder_006)
col_collection.objects.link(ob_cylinder_007)
col_collection.objects.link(ob_cylinder_009)
col_collection.objects.link(ob_cylinder_010)
col_collection.objects.link(ob_screw_holder_1)
col_collection_1.objects.link(ob_cube_001)
col_collection_1.objects.link(ob_cylinder)
col_collection_1.objects.link(ob_micromotor)

# ---- scene / render settings (as saved in the file)
scene.frame_start = 1; scene.frame_end = 250; scene.frame_set(0)
scene.render.engine = 'BLENDER_EEVEE_NEXT'
scene.cycles.use_denoising = False
scene.cycles.samples = 128
scene.cycles.sampling_pattern = 'TABULATED_SOBOL'
scene.cycles.use_adaptive_sampling = False
scene.cycles.use_light_tree = False
scene.view_settings.view_transform = 'Filmic'
scene.unit_settings.scale_length = 0.01
bpy.context.view_layer.update()

# ---- added for rendering (the .blend has no active camera and no usable light): camera, sun
cam_auto = bpy.data.cameras.new('AutoCamera')
cam_auto.lens = 50.0
cam_auto.sensor_width = 36.0
cam_auto.clip_end = 1000.0
ob_auto_camera = bpy.data.objects.new('AutoCamera', cam_auto)
scene.collection.objects.link(ob_auto_camera)
ob_auto_camera.location = (2.63841, -3.17809, 2.19872)
ob_auto_camera.rotation_euler = (1.09748, -7.21219e-08, 0.694738)
scene.camera = ob_auto_camera
light_auto_sun = bpy.data.lights.new('AutoSun', 'SUN')
light_auto_sun.energy = 3.0
light_auto_sun.angle = 0.0523599
ob_auto_sun = bpy.data.objects.new('AutoSun', light_auto_sun)
scene.collection.objects.link(ob_auto_sun)
ob_auto_sun.rotation_euler = (0.872665, 0.174533, 0.523599)
bpy.context.view_layer.update()
